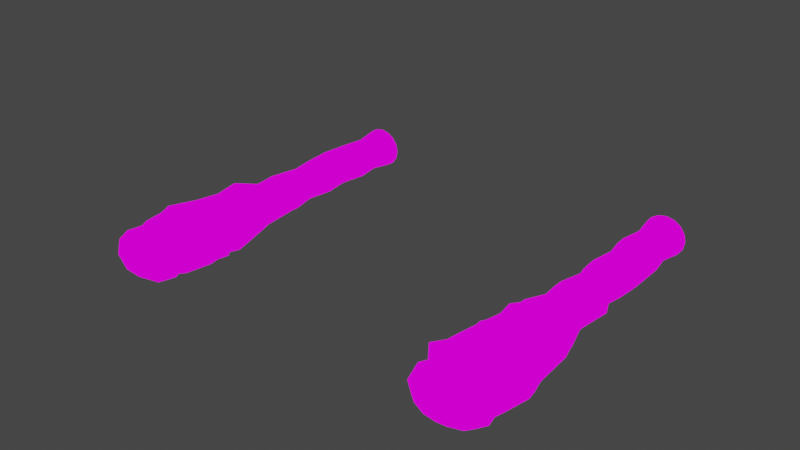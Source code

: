 # Source: BlankArms.blend  (saved by Blender 3.1.7; exported with 4.5.12 LTS)
import bpy
from mathutils import Matrix  # noqa: F401  (used for matrix-valued properties, if any)

bpy.ops.wm.read_factory_settings(use_empty=True)
scene = bpy.context.scene
scene.name = 'Scene'

# ---- collections
col_collection = bpy.data.collections.new('Collection'); scene.collection.children.link(col_collection)

# ---- images (referenced by path relative to the original .blend; pixels are not part of the script)
import os
ASSET_DIR = os.environ.get("B2B_ASSET_DIR", "")  # directory of the original .blend (textures are referenced by path, not embedded)
HERE = os.path.dirname(os.path.abspath(__file__))  # packed textures are extracted next to this script under _unpacked/

def load_image(name, relpath, width, height, colorspace="sRGB"):
    """Load a texture the original file referenced (path relative to the .blend, or extracted next to this script)."""
    p = next((c for c in (os.path.join(HERE, relpath), os.path.join(ASSET_DIR, relpath)) if relpath and os.path.exists(c)), "")
    if p:
        img = bpy.data.images.load(p, check_existing=True)
        img.name = name
    else:  # same state as the original file: an image datablock whose file is absent (Cycles renders it pink)
        img = bpy.data.images.new(name, width, height)
        img.source = "FILE"
        img.filepath = "//" + (relpath or name)
    img.colorspace_settings.name = colorspace
    return img
img_lobsterarmstex_png = load_image('LobsterArmsTex.png', 'LobsterArmsTex.png', 1024, 1024, 'sRGB')

# ---- materials (node trees are filled in below, after node groups)
mat_arms = bpy.data.materials.new('Arms')
mat_arms.alpha_threshold = 0.0
mat_arms.use_transparent_shadow = False
mat_arms.line_color = (0.0, 0.0, 0.0, 1.0)

# ---- material node trees
mat_arms.use_nodes = True; mat_arms.node_tree.nodes.clear()
_N = mat_arms.node_tree.nodes; _L = mat_arms.node_tree.links
n0 = _N.new('ShaderNodeBsdfPrincipled'); n0.name = 'Principled BSDF'; n0.location = (47, 814)
n0.distribution = 'GGX'
n0.subsurface_method = 'RANDOM_WALK_SKIN'
n0.inputs[2].default_value = 1.0
n0.inputs[3].default_value = 1.45
n0.inputs[13].default_value = 0.0
n0.inputs[27].default_value = (0.0, 0.0, 0.0, 1.0)
n0.inputs[28].default_value = 1.0
n1 = _N.new('ShaderNodeMixShader'); n1.name = 'Mix Shader'; n1.location = (60, 127)
n2 = _N.new('ShaderNodeEmission'); n2.name = 'Emission'; n2.location = (-278, 31)
n3 = _N.new('ShaderNodeLightPath'); n3.name = 'Light Path'; n3.location = (-153, 118)
n3.hide = True
n4 = _N.new('ShaderNodeOutputMaterial'); n4.name = 'Material Output'; n4.location = (370, 74)
n5 = _N.new('ShaderNodeTexImage'); n5.name = 'Image Texture'; n5.location = (-640, 352)
n5.image = img_lobsterarmstex_png
_L.new(n5.outputs[0], n0.inputs[0])
_L.new(n2.outputs[0], n1.inputs[2])
_L.new(n3.outputs[0], n1.inputs[0])
_L.new(n1.outputs[0], n4.inputs[0])
_L.new(n5.outputs[0], n2.inputs[0])
n4.is_active_output = True

# ---- world
world_world = bpy.data.worlds.new('World'); scene.world = world_world
world_world.use_nodes = True; world_world.node_tree.nodes.clear()
_N = world_world.node_tree.nodes; _L = world_world.node_tree.links
n0 = _N.new('ShaderNodeOutputWorld'); n0.name = 'World Output'; n0.location = (300, 300)
n1 = _N.new('ShaderNodeBackground'); n1.name = 'Background'; n1.location = (10, 300)
n1.inputs[0].default_value = (0.05088, 0.05088, 0.05088, 1.0)
_L.new(n1.outputs[0], n0.inputs[0])
n0.is_active_output = True
world_world.color = (0.05088, 0.05088, 0.05088)
world_world.use_sun_shadow = False
world_world.sun_shadow_jitter_overblur = 0.0

# ---- cameras
cam_camera_001 = bpy.data.cameras.new('Camera.001')
cam_camera_001.lens = 18.0
cam_camera_001.lens_unit = 'FOV'

# ---- meshes
me_cylinder_002 = bpy.data.meshes.new('Cylinder.002')
me_cylinder_002.from_pydata([(0.002366, 1.664, -0.1761), (0.002366, -1.232, -0.1674), (-0.0691, 1.664, -0.1624), (-0.0615, -1.232, -0.1547), (-0.1297, 1.664, -0.1236), (-0.1157, -1.232, -0.1186), (-0.1702, 1.664, -0.06553), (-0.1518, -1.232, -0.06441), (-0.1844, 1.664, 0.002992), (-0.1645, -1.232, -0.0005428), (-0.1702, 1.664, 0.07152), (-0.1518, -1.233, 0.06333), (-0.1297, 1.664, 0.1296), (-0.1157, -1.233, 0.1175), (-0.0691, 1.664, 0.1684), (-0.0615, -1.233, 0.1537), (0.002366, 1.664, 0.1821), (0.002366, -1.233, 0.1664), (0.07383, 1.664, 0.1684), (0.06624, -1.233, 0.1537), (0.1344, 1.664, 0.1296), (0.1204, -1.233, 0.1175), (0.1749, 1.664, 0.07152), (0.1566, -1.233, 0.06333), (0.1891, 1.664, 0.002992), (0.1693, -1.232, -0.0005428), (0.1749, 1.664, -0.06553), (0.1566, -1.232, -0.06441), (0.1344, 1.664, -0.1236), (0.1204, -1.232, -0.1186), (0.07383, 1.664, -0.1624), (0.06624, -1.232, -0.1547), (0.002366, 1.441, -0.1453), (0.002366, 1.218, -0.1566), (0.002366, 0.9956, -0.1458), (0.002366, 0.7729, -0.155), (0.002366, 0.55, -0.1464), (0.02175, 0.3574, -0.1744), (0.002366, 0.1045, -0.1469), (0.002366, -0.1183, -0.1867), (0.002366, -0.3411, -0.2138), (0.002366, -0.5638, -0.2337), (0.002366, -0.7866, -0.2276), (0.002366, -1.009, -0.2203), (-0.1226, -1.009, -0.2036), (-0.1739, -0.7914, -0.2298), (-0.1164, -0.5638, -0.2159), (-0.1235, -0.3203, -0.2368), (-0.09694, -0.1183, -0.1725), (-0.06938, 0.1044, -0.1357), (-0.07657, 0.3272, -0.1474), (-0.05428, 0.55, -0.1351), (-0.06942, 0.7728, -0.143), (-0.05428, 0.9956, -0.1346), (-0.08423, 1.221, -0.1825), (-0.05428, 1.441, -0.134), (-0.2285, -1.01, -0.1559), (-0.2575, -0.7867, -0.1609), (-0.217, -0.5639, -0.1652), (-0.1893, -0.3411, -0.151), (-0.1842, -0.1208, -0.1442), (-0.1302, 0.1044, -0.1036), (-0.1435, 0.3272, -0.1125), (-0.1316, 0.5559, -0.1239), (-0.1303, 0.7728, -0.109), (-0.1023, 0.9956, -0.1025), (-0.1318, 1.218, -0.11), (-0.1023, 1.441, -0.1019), (-0.2993, -1.01, -0.08448), (-0.3372, -0.7868, -0.08708), (-0.2843, -0.564, -0.08926), (-0.248, -0.3412, -0.08148), (-0.2374, -0.1184, -0.07096), (-0.1708, 0.1043, -0.05556), (-0.1882, 0.3271, -0.06026), (-0.1344, 0.5499, -0.05501), (-0.1709, 0.7727, -0.05813), (-0.1344, 0.9955, -0.05447), (-0.1729, 1.218, -0.05844), (-0.1344, 1.441, -0.05393), (-0.3242, -1.01, -0.0002706), (-0.4907, -0.7869, 1.192e-06), (-0.3079, -0.5641, 0.0002731), (-0.3823, -0.3413, 0.0005451), (-0.2571, -0.1185, 0.0008169), (-0.3075, 0.1043, 0.001089), (-0.2039, 0.3271, 0.001361), (-0.1457, 0.5499, 0.001633), (-0.2127, 0.7727, 0.001905), (-0.1457, 0.9955, 0.002177), (-0.2013, 1.218, 0.002449), (-0.1457, 1.441, 0.00272), (-0.2993, -1.01, 0.08394), (-0.3372, -0.787, 0.08709), (-0.2843, -0.5642, 0.08981), (-0.248, -0.3414, 0.08257), (-0.2374, -0.1186, 0.07259), (-0.1708, 0.1042, 0.05773), (-0.1882, 0.327, 0.06298), (-0.1344, 0.5498, 0.05828), (-0.1709, 0.7726, 0.06194), (-0.1344, 0.9954, 0.05882), (-0.1729, 1.218, 0.06333), (-0.1344, 1.441, 0.05937), (-0.2285, -1.01, 0.1553), (-0.2575, -0.7871, 0.1609), (-0.217, -0.5643, 0.1657), (-0.1893, -0.3415, 0.1521), (-0.1811, -0.1187, 0.1334), (-0.1302, 0.1041, 0.1058), (-0.1435, 0.3269, 0.1152), (-0.1023, 0.5497, 0.1063), (-0.1303, 0.7725, 0.1128), (-0.1023, 0.9953, 0.1068), (-0.1318, 1.218, 0.1149), (-0.1023, 1.441, 0.1074), (-0.1226, -1.01, 0.203), (-0.1383, -0.7872, 0.2102), (-0.1164, -0.5644, 0.2164), (-0.1333, -0.3557, 0.2475), (-0.09694, -0.1187, 0.1741), (-0.06938, 0.1041, 0.1378), (-0.07657, 0.3269, 0.1501), (-0.05428, 0.5497, 0.1384), (-0.06942, 0.7725, 0.1469), (-0.05428, 0.9953, 0.1389), (-0.07022, 1.218, 0.1494), (-0.05428, 1.441, 0.1395), (0.002366, -1.01, 0.2198), (0.006418, -0.813, 0.2865), (0.002366, -0.5644, 0.2342), (0.002366, -0.3416, 0.2149), (0.002366, -0.1188, 0.1884), (0.002366, 0.1041, 0.1491), (0.002366, 0.3269, 0.1624), (0.002366, 0.5497, 0.1497), (0.002366, 0.7725, 0.1588), (0.002366, 0.9953, 0.1502), (0.002366, 1.218, 0.1615), (0.002366, 1.441, 0.1507), (0.1273, -1.01, 0.203), (0.143, -0.7872, 0.2102), (0.1211, -0.5644, 0.2164), (0.1061, -0.3416, 0.1986), (0.1017, -0.1187, 0.1741), (0.07411, 0.1041, 0.1378), (0.09186, 0.3051, 0.1783), (0.05901, 0.5497, 0.1384), (0.07415, 0.7725, 0.1469), (0.05901, 0.9953, 0.1389), (0.07495, 1.218, 0.1494), (0.05901, 1.441, 0.1395), (0.2333, -1.01, 0.1553), (0.2622, -0.7871, 0.1609), (0.2647, -0.5505, 0.2014), (0.194, -0.3415, 0.1521), (0.1859, -0.1187, 0.1334), (0.1349, 0.1041, 0.1058), (0.1482, 0.3269, 0.1152), (0.107, 0.5497, 0.1063), (0.135, 0.7725, 0.1128), (0.107, 0.9953, 0.1068), (0.1365, 1.218, 0.1149), (0.107, 1.441, 0.1074), (0.3269, -1.03, 0.1211), (0.3419, -0.787, 0.08709), (0.289, -0.5642, 0.08981), (0.2528, -0.3414, 0.08257), (0.2421, -0.1186, 0.07259), (0.1756, 0.1042, 0.05773), (0.1929, 0.327, 0.06298), (0.1391, 0.5498, 0.05828), (0.1757, 0.7726, 0.06194), (0.1391, 0.9954, 0.05882), (0.1776, 1.218, 0.06333), (0.1391, 1.441, 0.05937), (0.3289, -1.01, -0.0002707), (0.3858, -0.7869, 1.073e-06), (0.3126, -0.5641, 0.000273), (0.3321, -0.3413, 0.000545), (0.2619, -0.1185, 0.0008169), (0.1898, 0.1043, 0.001089), (0.2529, 0.3271, 0.001361), (0.1504, 0.5499, 0.001633), (0.1899, 0.7727, 0.001905), (0.1504, 0.9955, 0.002177), (0.192, 1.218, 0.002448), (0.1504, 1.441, 0.00272), (0.3041, -1.01, -0.08448), (0.3419, -0.7868, -0.08708), (0.289, -0.564, -0.08926), (0.2528, -0.3412, -0.08148), (0.2421, -0.1184, -0.07096), (0.1756, 0.1043, -0.05556), (0.1929, 0.3271, -0.06026), (0.1391, 0.5499, -0.05501), (0.1757, 0.7727, -0.05813), (0.1391, 0.9955, -0.05447), (0.1776, 1.218, -0.05844), (0.1391, 1.441, -0.05393), (0.2333, -1.01, -0.1559), (0.2622, -0.7867, -0.1609), (0.2217, -0.5639, -0.1652), (0.194, -0.3411, -0.151), (0.1859, -0.1184, -0.1318), (0.1349, 0.1044, -0.1036), (0.1482, 0.3272, -0.1125), (0.107, 0.55, -0.103), (0.135, 0.7728, -0.109), (0.1334, 0.9924, -0.1245), (0.1365, 1.218, -0.11), (0.107, 1.441, -0.1019), (0.1273, -1.009, -0.2036), (0.1468, -0.8337, -0.2561), (0.1211, -0.5638, -0.2159), (0.1061, -0.3411, -0.1975), (0.1459, -0.1195, -0.2037), (0.07411, 0.1044, -0.1357), (0.0813, 0.3272, -0.1474), (0.05901, 0.55, -0.1351), (0.05359, 0.7743, -0.1628), (0.05901, 0.9956, -0.1346), (0.07495, 1.218, -0.1445), (0.05901, 1.441, -0.134), (-0.00627, -1.149, 0.2144), (0.04885, -1.258, 0.1816), (0.1721, -1.149, 0.1816), (0.04885, -1.039, 0.1816), (-0.1506, -1.217, 0.1816), (-0.1506, -1.081, 0.1816), (-0.2518, -1.033, 0.093), (-0.09547, -0.971, 0.1102), (-0.2949, -1.149, 0.1102), (-0.2518, -1.264, 0.093), (-0.329, -1.217, -0.005216), (-0.329, -1.081, -0.005216), (-0.3098, -1.149, -0.1034), (-0.2398, -1.039, -0.1207), (-0.2057, -0.971, -0.005216), (-0.1001, -0.9618, -0.1034), (-0.00627, -0.929, -0.005216), (0.08751, -0.9618, 0.093), (0.08293, -0.971, -0.1207), (0.1932, -0.971, -0.005216), (0.2393, -1.033, -0.1034), (0.3164, -1.081, -0.005216), (0.2272, -1.039, 0.1102), (0.2972, -1.149, 0.093), (0.2272, -1.258, 0.1102), (0.3164, -1.217, -0.005216), (0.2393, -1.264, -0.1034), (0.2824, -1.149, -0.1207), (0.1932, -1.326, -0.005216), (0.08751, -1.335, 0.093), (0.08293, -1.326, -0.1207), (-0.00627, -1.368, -0.005216), (-0.1001, -1.335, -0.1034), (-0.2057, -1.326, -0.005216), (-0.09547, -1.326, 0.1102), (-0.2398, -1.258, -0.1207), (-0.06139, -1.258, -0.192), (-0.1847, -1.149, -0.192), (-0.00627, -1.149, -0.2248), (-0.06139, -1.039, -0.192), (0.1381, -1.081, -0.192), (0.1381, -1.217, -0.192)], [], [(43, 1, 3, 44), (44, 3, 5, 56), (56, 5, 7, 68), (68, 7, 9, 80), (80, 9, 11, 92), (92, 11, 13, 104), (104, 13, 15, 116), (116, 15, 17, 128), (128, 17, 19, 140), (140, 19, 21, 152), (152, 21, 23, 164), (164, 23, 25, 176), (176, 25, 27, 188), (188, 27, 29, 200), (3, 1, 31, 29, 27, 25, 23, 21, 19, 17, 15, 13, 11, 9, 7, 5), (200, 29, 31, 212), (212, 31, 1, 43), (0, 2, 4, 6, 8, 10, 12, 14, 16, 18, 20, 22, 24, 26, 28, 30), (30, 223, 32, 0), (223, 222, 33, 32), (222, 221, 34, 33), (221, 220, 35, 34), (220, 219, 36, 35), (219, 218, 37, 36), (218, 217, 38, 37), (217, 216, 39, 38), (216, 215, 40, 39), (215, 214, 41, 40), (214, 213, 42, 41), (213, 212, 43, 42), (28, 211, 223, 30), (211, 210, 222, 223), (210, 209, 221, 222), (209, 208, 220, 221), (208, 207, 219, 220), (207, 206, 218, 219), (206, 205, 217, 218), (205, 204, 216, 217), (204, 203, 215, 216), (203, 202, 214, 215), (202, 201, 213, 214), (201, 200, 212, 213), (26, 199, 211, 28), (199, 198, 210, 211), (198, 197, 209, 210), (197, 196, 208, 209), (196, 195, 207, 208), (195, 194, 206, 207), (194, 193, 205, 206), (193, 192, 204, 205), (192, 191, 203, 204), (191, 190, 202, 203), (190, 189, 201, 202), (189, 188, 200, 201), (24, 187, 199, 26), (187, 186, 198, 199), (186, 185, 197, 198), (185, 184, 196, 197), (184, 183, 195, 196), (183, 182, 194, 195), (182, 181, 193, 194), (181, 180, 192, 193), (180, 179, 191, 192), (179, 178, 190, 191), (178, 177, 189, 190), (177, 176, 188, 189), (22, 175, 187, 24), (175, 174, 186, 187), (174, 173, 185, 186), (173, 172, 184, 185), (172, 171, 183, 184), (171, 170, 182, 183), (170, 169, 181, 182), (169, 168, 180, 181), (168, 167, 179, 180), (167, 166, 178, 179), (166, 165, 177, 178), (165, 164, 176, 177), (20, 163, 175, 22), (163, 162, 174, 175), (162, 161, 173, 174), (161, 160, 172, 173), (160, 159, 171, 172), (159, 158, 170, 171), (158, 157, 169, 170), (157, 156, 168, 169), (156, 155, 167, 168), (155, 154, 166, 167), (154, 153, 165, 166), (153, 152, 164, 165), (18, 151, 163, 20), (151, 150, 162, 163), (150, 149, 161, 162), (149, 148, 160, 161), (148, 147, 159, 160), (147, 146, 158, 159), (146, 145, 157, 158), (145, 144, 156, 157), (144, 143, 155, 156), (143, 142, 154, 155), (142, 141, 153, 154), (141, 140, 152, 153), (16, 139, 151, 18), (139, 138, 150, 151), (138, 137, 149, 150), (137, 136, 148, 149), (136, 135, 147, 148), (135, 134, 146, 147), (134, 133, 145, 146), (133, 132, 144, 145), (132, 131, 143, 144), (131, 130, 142, 143), (130, 129, 141, 142), (129, 128, 140, 141), (14, 127, 139, 16), (127, 126, 138, 139), (126, 125, 137, 138), (125, 124, 136, 137), (124, 123, 135, 136), (123, 122, 134, 135), (122, 121, 133, 134), (121, 120, 132, 133), (120, 119, 131, 132), (119, 118, 130, 131), (118, 117, 129, 130), (117, 116, 128, 129), (12, 115, 127, 14), (115, 114, 126, 127), (114, 113, 125, 126), (113, 112, 124, 125), (112, 111, 123, 124), (111, 110, 122, 123), (110, 109, 121, 122), (109, 108, 120, 121), (108, 107, 119, 120), (107, 106, 118, 119), (106, 105, 117, 118), (105, 104, 116, 117), (10, 103, 115, 12), (103, 102, 114, 115), (102, 101, 113, 114), (101, 100, 112, 113), (100, 99, 111, 112), (99, 98, 110, 111), (98, 97, 109, 110), (97, 96, 108, 109), (96, 95, 107, 108), (95, 94, 106, 107), (94, 93, 105, 106), (93, 92, 104, 105), (8, 91, 103, 10), (91, 90, 102, 103), (90, 89, 101, 102), (89, 88, 100, 101), (88, 87, 99, 100), (87, 86, 98, 99), (86, 85, 97, 98), (85, 84, 96, 97), (84, 83, 95, 96), (83, 82, 94, 95), (82, 81, 93, 94), (81, 80, 92, 93), (6, 79, 91, 8), (79, 78, 90, 91), (78, 77, 89, 90), (77, 76, 88, 89), (76, 75, 87, 88), (75, 74, 86, 87), (74, 73, 85, 86), (73, 72, 84, 85), (72, 71, 83, 84), (71, 70, 82, 83), (70, 69, 81, 82), (69, 68, 80, 81), (4, 67, 79, 6), (67, 66, 78, 79), (66, 65, 77, 78), (65, 64, 76, 77), (64, 63, 75, 76), (63, 62, 74, 75), (62, 61, 73, 74), (61, 60, 72, 73), (60, 59, 71, 72), (59, 58, 70, 71), (58, 57, 69, 70), (57, 56, 68, 69), (2, 55, 67, 4), (55, 54, 66, 67), (54, 53, 65, 66), (53, 52, 64, 65), (52, 51, 63, 64), (51, 50, 62, 63), (50, 49, 61, 62), (49, 48, 60, 61), (48, 47, 59, 60), (47, 46, 58, 59), (46, 45, 57, 58), (45, 44, 56, 57), (0, 32, 55, 2), (32, 33, 54, 55), (33, 34, 53, 54), (34, 35, 52, 53), (35, 36, 51, 52), (36, 37, 50, 51), (37, 38, 49, 50), (38, 39, 48, 49), (39, 40, 47, 48), (40, 41, 46, 47), (41, 42, 45, 46), (42, 43, 44, 45), (224, 228, 225), (224, 225, 226), (224, 226, 227), (224, 227, 229), (228, 224, 229), (229, 231, 230), (232, 229, 230), (229, 227, 231), (232, 228, 229), (233, 228, 232), (233, 232, 234), (232, 230, 235), (234, 232, 235), (235, 237, 236), (234, 235, 236), (230, 238, 235), (235, 238, 237), (230, 231, 238), (238, 239, 237), (238, 240, 239), (238, 231, 240), (240, 242, 239), (241, 243, 240), (231, 241, 240), (240, 243, 242), (241, 246, 243), (243, 244, 242), (243, 245, 244), (243, 246, 245), (227, 246, 241), (246, 247, 245), (226, 247, 246), (227, 226, 246), (247, 248, 249), (226, 248, 247), (247, 249, 245), (249, 250, 251), (249, 252, 250), (245, 249, 251), (249, 248, 252), (252, 254, 250), (253, 255, 252), (248, 253, 252), (252, 255, 254), (253, 258, 255), (255, 256, 254), (255, 257, 256), (255, 258, 257), (225, 258, 253), (258, 233, 257), (228, 233, 258), (225, 228, 258), (257, 259, 256), (233, 234, 257), (257, 234, 259), (256, 259, 260), (259, 236, 261), (234, 236, 259), (260, 259, 261), (261, 263, 262), (260, 261, 262), (236, 237, 261), (261, 237, 263), (239, 242, 263), (237, 239, 263), (263, 264, 262), (263, 242, 264), (244, 251, 264), (242, 244, 264), (264, 265, 262), (264, 251, 265), (250, 254, 265), (251, 250, 265), (265, 260, 262), (265, 254, 260), (254, 256, 260), (225, 253, 248), (245, 251, 244), (226, 225, 248), (227, 241, 231)])
me_cylinder_002.polygons.foreach_set('use_smooth', [True] * 290)
_uv = me_cylinder_002.uv_layers.new(name='UVMap')
_uv.uv.foreach_set('vector', [0.1264, 0.5941, 0.1204, 0.6422, 0.1065, 0.6419, 0.09999, 0.5935, 0.09999, 0.5935, 0.1065, 0.6419, 0.09256, 0.6414, 0.07469, 0.5928, 0.07469, 0.5928, 0.09256, 0.6414, 0.08064, 0.6408, 0.05437, 0.592, 0.6207, 0.9586, 0.6068, 0.9304, 0.6203, 0.9263, 0.6394, 0.9548, 0.3417, 0.06137, 0.3614, 0.01164, 0.3741, 0.01131, 0.3594, 0.06087, 0.3594, 0.06087, 0.3741, 0.01131, 0.3882, 0.01083, 0.3812, 0.06006, 0.3812, 0.06006, 0.3882, 0.01083, 0.4017, 0.01028, 0.4036, 0.05907, 0.3004, 0.5907, 0.2858, 0.64, 0.2752, 0.6406, 0.2786, 0.592, 0.2786, 0.592, 0.2752, 0.6406, 0.2617, 0.6413, 0.2532, 0.5933, 0.2532, 0.5933, 0.2617, 0.6413, 0.2476, 0.6419, 0.228, 0.5945, 0.228, 0.5945, 0.2476, 0.6419, 0.2349, 0.6425, 0.2068, 0.5999, 0.5465, 0.5982, 0.5182, 0.6425, 0.5067, 0.6417, 0.5227, 0.5924, 0.5227, 0.5924, 0.5067, 0.6417, 0.4928, 0.641, 0.5038, 0.5916, 0.5038, 0.5916, 0.4928, 0.641, 0.4789, 0.6405, 0.4833, 0.5911, 0.5802, 0.9223, 0.5712, 0.9113, 0.5671, 0.8977, 0.5685, 0.8836, 0.5752, 0.8711, 0.5861, 0.8622, 0.5997, 0.8581, 0.6138, 0.8595, 0.6263, 0.8662, 0.6353, 0.8772, 0.6394, 0.8908, 0.638, 0.9049, 0.6313, 0.9174, 0.6203, 0.9263, 0.6068, 0.9304, 0.5927, 0.929, 0.4833, 0.5911, 0.4789, 0.6405, 0.4669, 0.6404, 0.4645, 0.591, 0.1499, 0.5944, 0.132, 0.6423, 0.1204, 0.6422, 0.1264, 0.5941, 0.719, 0.9356, 0.719, 0.9197, 0.7248, 0.9052, 0.7356, 0.8942, 0.7497, 0.8883, 0.7649, 0.8886, 0.779, 0.8949, 0.7898, 0.9062, 0.7956, 0.921, 0.7956, 0.9368, 0.7898, 0.9514, 0.779, 0.9624, 0.7649, 0.9683, 0.7497, 0.968, 0.7356, 0.9617, 0.7248, 0.9503, 0.1533, 0.01193, 0.1464, 0.06015, 0.1361, 0.06004, 0.1402, 0.01179, 0.1464, 0.06015, 0.1491, 0.1088, 0.1356, 0.1086, 0.1361, 0.06004, 0.1491, 0.1088, 0.1435, 0.1572, 0.1332, 0.157, 0.1356, 0.1086, 0.1435, 0.1572, 0.1434, 0.2055, 0.1325, 0.2056, 0.1332, 0.157, 0.1434, 0.2055, 0.1407, 0.2542, 0.1303, 0.254, 0.1325, 0.2056, 0.1407, 0.2542, 0.1447, 0.3028, 0.1353, 0.2963, 0.1303, 0.254, 0.1447, 0.3028, 0.1408, 0.3512, 0.1274, 0.351, 0.1353, 0.2963, 0.1408, 0.3512, 0.1595, 0.4008, 0.1294, 0.3999, 0.1274, 0.351, 0.1595, 0.4008, 0.1496, 0.4488, 0.1303, 0.4486, 0.1294, 0.3999, 0.1496, 0.4488, 0.1527, 0.4975, 0.1305, 0.4972, 0.1303, 0.4486, 0.1527, 0.4975, 0.1595, 0.5567, 0.1285, 0.5457, 0.1305, 0.4972, 0.1595, 0.5567, 0.1499, 0.5944, 0.1264, 0.5941, 0.1285, 0.5457, 0.5041, 0.01044, 0.5041, 0.05929, 0.4935, 0.05915, 0.4911, 0.01028, 0.5041, 0.05929, 0.5032, 0.1075, 0.4909, 0.1074, 0.4935, 0.05915, 0.1584, 0.1087, 0.1575, 0.158, 0.1435, 0.1572, 0.1491, 0.1088, 0.4981, 0.1565, 0.4994, 0.2044, 0.4815, 0.2039, 0.4895, 0.1561, 0.4994, 0.2044, 0.4962, 0.2531, 0.4856, 0.253, 0.4815, 0.2039, 0.4962, 0.2531, 0.496, 0.3013, 0.4832, 0.3012, 0.4856, 0.253, 0.496, 0.3013, 0.4947, 0.3499, 0.4829, 0.3498, 0.4832, 0.3012, 0.4947, 0.3499, 0.4916, 0.3978, 0.4738, 0.3974, 0.4829, 0.3498, 0.4916, 0.3978, 0.4866, 0.4459, 0.4696, 0.4458, 0.4738, 0.3974, 0.4866, 0.4459, 0.4843, 0.4941, 0.4653, 0.494, 0.4696, 0.4458, 0.4843, 0.4941, 0.4868, 0.5424, 0.4573, 0.5521, 0.4653, 0.494, 0.4868, 0.5424, 0.4833, 0.5911, 0.4645, 0.591, 0.4573, 0.5521, 0.5193, 0.01093, 0.5165, 0.05971, 0.5041, 0.05929, 0.5041, 0.01044, 0.5165, 0.05971, 0.5171, 0.1079, 0.5032, 0.1075, 0.5041, 0.05929, 0.5171, 0.1079, 0.5125, 0.1566, 0.4981, 0.1565, 0.5032, 0.1075, 0.5125, 0.1566, 0.5131, 0.2048, 0.4994, 0.2044, 0.4981, 0.1565, 0.5131, 0.2048, 0.5086, 0.2535, 0.4962, 0.2531, 0.4994, 0.2044, 0.5086, 0.2535, 0.5104, 0.3017, 0.496, 0.3013, 0.4962, 0.2531, 0.5104, 0.3017, 0.5078, 0.3503, 0.4947, 0.3499, 0.496, 0.3013, 0.5078, 0.3503, 0.5087, 0.3982, 0.4916, 0.3978, 0.4947, 0.3499, 0.5087, 0.3982, 0.5056, 0.4465, 0.4866, 0.4459, 0.4916, 0.3978, 0.5056, 0.4465, 0.5054, 0.4947, 0.4843, 0.4941, 0.4866, 0.4459, 0.5054, 0.4947, 0.5085, 0.5429, 0.4868, 0.5424, 0.4843, 0.4941, 0.5085, 0.5429, 0.5038, 0.5916, 0.4833, 0.5911, 0.4868, 0.5424, 0.5342, 0.01168, 0.5288, 0.06033, 0.5165, 0.05971, 0.5193, 0.01093, 0.5288, 0.06033, 0.5305, 0.1086, 0.5171, 0.1079, 0.5165, 0.05971, 0.5305, 0.1086, 0.5248, 0.1572, 0.5125, 0.1566, 0.5171, 0.1079, 0.5248, 0.1572, 0.5263, 0.2055, 0.5131, 0.2048, 0.5125, 0.1566, 0.5263, 0.2055, 0.5208, 0.2541, 0.5086, 0.2535, 0.5131, 0.2048, 0.5208, 0.2541, 0.5279, 0.3021, 0.5104, 0.3017, 0.5086, 0.2535, 0.5279, 0.3021, 0.5204, 0.3509, 0.5078, 0.3503, 0.5104, 0.3017, 0.5204, 0.3509, 0.5247, 0.399, 0.5087, 0.3982, 0.5078, 0.3503, 0.5247, 0.399, 0.529, 0.4471, 0.5056, 0.4465, 0.5087, 0.3982, 0.529, 0.4471, 0.5253, 0.4956, 0.5054, 0.4947, 0.5056, 0.4465, 0.5253, 0.4956, 0.5297, 0.5437, 0.5085, 0.5429, 0.5054, 0.4947, 0.5297, 0.5437, 0.5227, 0.5924, 0.5038, 0.5916, 0.5085, 0.5429, 0.5465, 0.01257, 0.539, 0.06106, 0.5288, 0.06033, 0.5342, 0.01168, 0.539, 0.06106, 0.5413, 0.1094, 0.5305, 0.1086, 0.5288, 0.06033, 0.5413, 0.1094, 0.5351, 0.158, 0.5248, 0.1572, 0.5305, 0.1086, 0.5351, 0.158, 0.537, 0.2063, 0.5263, 0.2055, 0.5248, 0.1572, 0.537, 0.2063, 0.5311, 0.2549, 0.5208, 0.2541, 0.5263, 0.2055, 0.219, 0.2544, 0.2117, 0.3035, 0.1937, 0.3043, 0.2108, 0.2547, 0.2117, 0.3035, 0.2167, 0.3518, 0.2079, 0.3521, 0.1937, 0.3043, 0.5304, 0.3516, 0.5373, 0.3999, 0.5247, 0.399, 0.5204, 0.3509, 0.2081, 0.4009, 0.2095, 0.4495, 0.1856, 0.4505, 0.1966, 0.4013, 0.2095, 0.4495, 0.2058, 0.4983, 0.1916, 0.4988, 0.1856, 0.4505, 0.2058, 0.4983, 0.1978, 0.5473, 0.1801, 0.548, 0.1916, 0.4988, 0.5432, 0.545, 0.5465, 0.5982, 0.5227, 0.5924, 0.5297, 0.5437, 0.216, 0.01178, 0.2211, 0.06005, 0.2098, 0.06051, 0.202, 0.01236, 0.2211, 0.06005, 0.2187, 0.1088, 0.2053, 0.1094, 0.2098, 0.06051, 0.2187, 0.1088, 0.2257, 0.157, 0.2144, 0.1575, 0.2053, 0.1094, 0.2257, 0.157, 0.2234, 0.2058, 0.2102, 0.2063, 0.2144, 0.1575, 0.2234, 0.2058, 0.2303, 0.254, 0.219, 0.2544, 0.2102, 0.2063, 0.2303, 0.254, 0.2258, 0.3029, 0.2117, 0.3035, 0.219, 0.2544, 0.2258, 0.3029, 0.2296, 0.3512, 0.2167, 0.3518, 0.2117, 0.3035, 0.2296, 0.3512, 0.2253, 0.4002, 0.2081, 0.4009, 0.2167, 0.3518, 0.2253, 0.4002, 0.2281, 0.4487, 0.2095, 0.4495, 0.2081, 0.4009, 0.2281, 0.4487, 0.2223, 0.4947, 0.2058, 0.4983, 0.2095, 0.4495, 0.2223, 0.4947, 0.2208, 0.5463, 0.1978, 0.5473, 0.2058, 0.4983, 0.2208, 0.5463, 0.228, 0.5945, 0.2068, 0.5999, 0.1978, 0.5473, 0.2316, 0.01105, 0.2336, 0.05946, 0.2211, 0.06005, 0.216, 0.01178, 0.2336, 0.05946, 0.234, 0.1081, 0.2187, 0.1088, 0.2211, 0.06005, 0.234, 0.1081, 0.2382, 0.1564, 0.2257, 0.157, 0.2187, 0.1088, 0.2382, 0.1564, 0.2385, 0.205, 0.2234, 0.2058, 0.2257, 0.157, 0.2385, 0.205, 0.2428, 0.2534, 0.2303, 0.254, 0.2234, 0.2058, 0.2428, 0.2534, 0.2435, 0.3068, 0.2258, 0.3029, 0.2303, 0.254, 0.2435, 0.3068, 0.2446, 0.3505, 0.2296, 0.3512, 0.2258, 0.3029, 0.2446, 0.3505, 0.2456, 0.3992, 0.2253, 0.4002, 0.2296, 0.3512, 0.2456, 0.3992, 0.2497, 0.4476, 0.2281, 0.4487, 0.2253, 0.4002, 0.2497, 0.4476, 0.2512, 0.4962, 0.2223, 0.4947, 0.2281, 0.4487, 0.2512, 0.4962, 0.2487, 0.5449, 0.2208, 0.5463, 0.2223, 0.4947, 0.2487, 0.5449, 0.2532, 0.5933, 0.228, 0.5945, 0.2208, 0.5463, 0.2466, 0.01028, 0.2455, 0.05885, 0.2336, 0.05946, 0.2316, 0.01105, 0.2455, 0.05885, 0.249, 0.1073, 0.234, 0.1081, 0.2336, 0.05946, 0.249, 0.1073, 0.2501, 0.1558, 0.2382, 0.1564, 0.234, 0.1081, 0.2501, 0.1558, 0.2534, 0.2043, 0.2385, 0.205, 0.2382, 0.1564, 0.2534, 0.2043, 0.2547, 0.2528, 0.2428, 0.2534, 0.2385, 0.205, 0.2547, 0.2528, 0.2584, 0.3012, 0.2435, 0.3068, 0.2428, 0.2534, 0.2584, 0.3012, 0.2593, 0.3497, 0.2446, 0.3505, 0.2435, 0.3068, 0.2593, 0.3497, 0.2659, 0.3981, 0.2456, 0.3992, 0.2446, 0.3505, 0.2659, 0.3981, 0.2711, 0.4465, 0.2497, 0.4476, 0.2456, 0.3992, 0.2711, 0.4465, 0.2755, 0.4949, 0.2512, 0.4962, 0.2497, 0.4476, 0.2755, 0.4949, 0.283, 0.5489, 0.2487, 0.5449, 0.2512, 0.4962, 0.283, 0.5489, 0.2786, 0.592, 0.2532, 0.5933, 0.2487, 0.5449, 0.4248, 0.6408, 0.4201, 0.5923, 0.4297, 0.5919, 0.4367, 0.6402, 0.255, 0.0583, 0.2614, 0.1066, 0.249, 0.1073, 0.2455, 0.05885, 0.2614, 0.1066, 0.2596, 0.1553, 0.2501, 0.1558, 0.249, 0.1073, 0.2596, 0.1553, 0.2656, 0.2036, 0.2534, 0.2043, 0.2501, 0.1558, 0.2656, 0.2036, 0.2642, 0.2522, 0.2547, 0.2528, 0.2534, 0.2043, 0.2642, 0.2522, 0.272, 0.3005, 0.2584, 0.3012, 0.2547, 0.2528, 0.272, 0.3005, 0.2716, 0.349, 0.2593, 0.3497, 0.2584, 0.3012, 0.2716, 0.349, 0.2831, 0.3971, 0.2659, 0.3981, 0.2593, 0.3497, 0.2831, 0.3971, 0.3004, 0.4481, 0.2711, 0.4465, 0.2659, 0.3981, 0.3004, 0.4481, 0.296, 0.4938, 0.2755, 0.4949, 0.2711, 0.4465, 0.41, 0.156, 0.4044, 0.1077, 0.4367, 0.1007, 0.4291, 0.155, 0.4044, 0.1077, 0.4036, 0.05907, 0.4233, 0.05805, 0.4367, 0.1007, 0.41, 0.6414, 0.4082, 0.5928, 0.4201, 0.5923, 0.4248, 0.6408, 0.4082, 0.5928, 0.4039, 0.5445, 0.418, 0.5439, 0.4201, 0.5923, 0.4039, 0.5445, 0.4048, 0.4958, 0.4167, 0.4953, 0.418, 0.5439, 0.4048, 0.4958, 0.4004, 0.4475, 0.4144, 0.4469, 0.4167, 0.4953, 0.4004, 0.4475, 0.4014, 0.3988, 0.4133, 0.3983, 0.4144, 0.4469, 0.4014, 0.3988, 0.3957, 0.3506, 0.4107, 0.3499, 0.4133, 0.3983, 0.3957, 0.3506, 0.3942, 0.302, 0.4079, 0.3014, 0.4107, 0.3499, 0.3942, 0.302, 0.3904, 0.2538, 0.4087, 0.253, 0.4079, 0.3014, 0.3904, 0.2538, 0.3909, 0.2053, 0.4146, 0.2014, 0.4087, 0.253, 0.3909, 0.2053, 0.3878, 0.1569, 0.41, 0.156, 0.4146, 0.2014, 0.3878, 0.1569, 0.3799, 0.1088, 0.4044, 0.1077, 0.41, 0.156, 0.3799, 0.1088, 0.3812, 0.06006, 0.4036, 0.05907, 0.4044, 0.1077, 0.3946, 0.642, 0.3956, 0.5932, 0.4082, 0.5928, 0.41, 0.6414, 0.3956, 0.5932, 0.3895, 0.545, 0.4039, 0.5445, 0.4082, 0.5928, 0.3895, 0.545, 0.3922, 0.4962, 0.4048, 0.4958, 0.4039, 0.5445, 0.3922, 0.4962, 0.3862, 0.448, 0.4004, 0.4475, 0.4048, 0.4958, 0.3862, 0.448, 0.3888, 0.3992, 0.4014, 0.3988, 0.4004, 0.4475, 0.3888, 0.3992, 0.3807, 0.3511, 0.3957, 0.3506, 0.4014, 0.3988, 0.3807, 0.3511, 0.3805, 0.3025, 0.3942, 0.302, 0.3957, 0.3506, 0.3805, 0.3025, 0.3724, 0.2545, 0.3904, 0.2538, 0.3942, 0.302, 0.3724, 0.2545, 0.3711, 0.206, 0.3909, 0.2053, 0.3904, 0.2538, 0.3711, 0.206, 0.3658, 0.1577, 0.3878, 0.1569, 0.3909, 0.2053, 0.3658, 0.1577, 0.3565, 0.1097, 0.3799, 0.1088, 0.3878, 0.1569, 0.3565, 0.1097, 0.3594, 0.06087, 0.3812, 0.06006, 0.3799, 0.1088, 0.3809, 0.6423, 0.3844, 0.5935, 0.3956, 0.5932, 0.3946, 0.642, 0.3844, 0.5935, 0.3752, 0.5455, 0.3895, 0.545, 0.3956, 0.5932, 0.3752, 0.5455, 0.381, 0.4965, 0.3922, 0.4962, 0.3895, 0.545, 0.381, 0.4965, 0.3703, 0.4485, 0.3862, 0.448, 0.3922, 0.4962, 0.3703, 0.4485, 0.3776, 0.3995, 0.3888, 0.3992, 0.3862, 0.448, 0.3776, 0.3995, 0.3681, 0.3515, 0.3807, 0.3511, 0.3888, 0.3992, 0.3681, 0.3515, 0.3524, 0.3038, 0.3805, 0.3025, 0.3807, 0.3511, 0.3524, 0.3038, 0.3575, 0.2549, 0.3724, 0.2545, 0.3805, 0.3025, 0.3575, 0.2549, 0.3389, 0.2073, 0.3711, 0.206, 0.3724, 0.2545, 0.3389, 0.2073, 0.3473, 0.1583, 0.3658, 0.1577, 0.3711, 0.206, 0.3473, 0.1583, 0.3209, 0.1112, 0.3565, 0.1097, 0.3658, 0.1577, 0.3209, 0.1112, 0.3417, 0.06137, 0.3594, 0.06087, 0.3565, 0.1097, 0.3711, 0.6425, 0.3763, 0.5937, 0.3844, 0.5935, 0.3809, 0.6423, 0.1009, 0.05881, 0.09208, 0.1072, 0.08114, 0.1066, 0.0937, 0.05831, 0.09208, 0.1072, 0.09796, 0.1558, 0.09081, 0.1553, 0.08114, 0.1066, 0.09796, 0.1558, 0.08951, 0.2042, 0.07596, 0.2036, 0.09081, 0.1553, 0.08951, 0.2042, 0.09507, 0.2528, 0.08792, 0.2523, 0.07596, 0.2036, 0.3694, 0.3996, 0.3596, 0.3516, 0.3681, 0.3515, 0.3776, 0.3995, 0.0833, 0.3012, 0.0849, 0.3497, 0.05268, 0.3487, 0.07484, 0.3006, 0.0849, 0.3497, 0.07146, 0.3981, 0.0613, 0.3974, 0.05268, 0.3487, 0.07146, 0.3981, 0.06877, 0.4466, 0.03484, 0.4455, 0.0613, 0.3974, 0.06877, 0.4466, 0.06073, 0.495, 0.04827, 0.4942, 0.03484, 0.4455, 0.06073, 0.495, 0.0485, 0.5433, 0.01028, 0.5421, 0.04827, 0.4942, 0.0485, 0.5433, 0.05437, 0.592, 0.04212, 0.5912, 0.01028, 0.5421, 0.1093, 0.0109, 0.1114, 0.05931, 0.1009, 0.05881, 0.09618, 0.01028, 0.1114, 0.05931, 0.1048, 0.1078, 0.09208, 0.1072, 0.1009, 0.05881, 0.1048, 0.1078, 0.1085, 0.1563, 0.09796, 0.1558, 0.09208, 0.1072, 0.1085, 0.1563, 0.102, 0.2048, 0.08951, 0.2042, 0.09796, 0.1558, 0.102, 0.2048, 0.1016, 0.2521, 0.09507, 0.2528, 0.08951, 0.2042, 0.1016, 0.2521, 0.09676, 0.3017, 0.0833, 0.3012, 0.09507, 0.2528, 0.09676, 0.3017, 0.09717, 0.3502, 0.0849, 0.3497, 0.0833, 0.3012, 0.09717, 0.3502, 0.0884, 0.3994, 0.07146, 0.3981, 0.0849, 0.3497, 0.0884, 0.3994, 0.08652, 0.4474, 0.06877, 0.4466, 0.07146, 0.3981, 0.08652, 0.4474, 0.08074, 0.4959, 0.06073, 0.495, 0.06877, 0.4466, 0.08074, 0.4959, 0.0708, 0.5442, 0.0485, 0.5433, 0.06073, 0.495, 0.0708, 0.5442, 0.07469, 0.5928, 0.05437, 0.592, 0.0485, 0.5433, 0.1248, 0.01143, 0.1238, 0.05975, 0.1114, 0.05931, 0.1093, 0.0109, 0.1238, 0.05975, 0.1205, 0.108, 0.1048, 0.1078, 0.1114, 0.05931, 0.1205, 0.108, 0.1209, 0.1567, 0.1085, 0.1563, 0.1048, 0.1078, 0.1209, 0.1567, 0.1171, 0.2053, 0.102, 0.2048, 0.1085, 0.1563, 0.1171, 0.2053, 0.118, 0.2537, 0.1016, 0.2521, 0.102, 0.2048, 0.118, 0.2537, 0.1131, 0.3023, 0.09676, 0.3017, 0.1016, 0.2521, 0.1131, 0.3023, 0.1121, 0.3507, 0.09717, 0.3502, 0.09676, 0.3017, 0.1121, 0.3507, 0.1083, 0.3994, 0.0884, 0.3994, 0.09717, 0.3502, 0.1083, 0.3994, 0.1072, 0.4438, 0.08652, 0.4474, 0.0884, 0.3994, 0.1072, 0.4438, 0.1052, 0.4967, 0.08074, 0.4959, 0.08652, 0.4474, 0.1052, 0.4967, 0.09343, 0.5461, 0.0708, 0.5442, 0.08074, 0.4959, 0.09343, 0.5461, 0.09999, 0.5935, 0.07469, 0.5928, 0.0708, 0.5442, 0.1402, 0.01179, 0.1361, 0.06004, 0.1238, 0.05975, 0.1248, 0.01143, 0.1361, 0.06004, 0.1356, 0.1086, 0.1205, 0.108, 0.1238, 0.05975, 0.1356, 0.1086, 0.1332, 0.157, 0.1209, 0.1567, 0.1205, 0.108, 0.1332, 0.157, 0.1325, 0.2056, 0.1171, 0.2053, 0.1209, 0.1567, 0.1325, 0.2056, 0.1303, 0.254, 0.118, 0.2537, 0.1171, 0.2053, 0.1303, 0.254, 0.1353, 0.2963, 0.1131, 0.3023, 0.118, 0.2537, 0.1353, 0.2963, 0.1274, 0.351, 0.1121, 0.3507, 0.1131, 0.3023, 0.1274, 0.351, 0.1294, 0.3999, 0.1083, 0.3994, 0.1121, 0.3507, 0.1294, 0.3999, 0.1303, 0.4486, 0.1072, 0.4438, 0.1083, 0.3994, 0.1303, 0.4486, 0.1305, 0.4972, 0.1052, 0.4967, 0.1072, 0.4438, 0.1305, 0.4972, 0.1285, 0.5457, 0.09343, 0.5461, 0.1052, 0.4967, 0.1285, 0.5457, 0.1264, 0.5941, 0.09999, 0.5935, 0.09343, 0.5461, 0.8715, 0.7494, 0.8973, 0.7327, 0.8887, 0.7747, 0.8715, 0.7494, 0.8887, 0.7747, 0.854, 0.7866, 0.8715, 0.7494, 0.854, 0.7866, 0.8411, 0.752, 0.8715, 0.7494, 0.8411, 0.752, 0.8678, 0.7187, 0.8585, 0.8759, 0.8891, 0.8667, 0.8823, 0.8983, 0.8823, 0.8983, 0.8976, 0.92, 0.8689, 0.9294, 0.8466, 0.9128, 0.8823, 0.8983, 0.8689, 0.9294, 0.8678, 0.7187, 0.8411, 0.752, 0.8353, 0.7253, 0.8466, 0.9128, 0.8585, 0.8759, 0.8823, 0.8983, 0.8285, 0.8913, 0.8585, 0.8759, 0.8466, 0.9128, 0.8285, 0.8913, 0.8466, 0.9128, 0.8162, 0.921, 0.8466, 0.9128, 0.8689, 0.9294, 0.8399, 0.9434, 0.8162, 0.921, 0.8466, 0.9128, 0.8399, 0.9434, 0.6283, 0.7167, 0.6379, 0.7474, 0.6114, 0.7303, 0.8162, 0.921, 0.8399, 0.9434, 0.8171, 0.9434, 0.3676, 0.7986, 0.3853, 0.7796, 0.3964, 0.8071, 0.3964, 0.8071, 0.3853, 0.7796, 0.4142, 0.7769, 0.3676, 0.7986, 0.3497, 0.7653, 0.3853, 0.7796, 0.3853, 0.7796, 0.3978, 0.7472, 0.4142, 0.7769, 0.3853, 0.7796, 0.3674, 0.7351, 0.3978, 0.7472, 0.3853, 0.7796, 0.3497, 0.7653, 0.3674, 0.7351, 0.3674, 0.7351, 0.3853, 0.7049, 0.3978, 0.7472, 0.3372, 0.7229, 0.3497, 0.6906, 0.3674, 0.7351, 0.3497, 0.7653, 0.3372, 0.7229, 0.3674, 0.7351, 0.3674, 0.7351, 0.3497, 0.6906, 0.3853, 0.7049, 0.3372, 0.7229, 0.3209, 0.6933, 0.3497, 0.6906, 0.3497, 0.6906, 0.3676, 0.6715, 0.3853, 0.7049, 0.3497, 0.6906, 0.3388, 0.663, 0.3676, 0.6715, 0.3497, 0.6906, 0.3209, 0.6933, 0.3388, 0.663, 0.8411, 0.752, 0.8215, 0.7933, 0.8162, 0.7608, 0.8215, 0.7933, 0.8382, 0.8197, 0.8165, 0.8268, 0.854, 0.7866, 0.8382, 0.8197, 0.8215, 0.7933, 0.8411, 0.752, 0.854, 0.7866, 0.8215, 0.7933, 0.8382, 0.8197, 0.8691, 0.816, 0.846, 0.8409, 0.854, 0.7866, 0.8691, 0.816, 0.8382, 0.8197, 0.9711, 0.7187, 0.9747, 0.7436, 0.9465, 0.7272, 0.9747, 0.7436, 0.9701, 0.7747, 0.946, 0.7601, 0.4706, 0.8071, 0.4834, 0.7799, 0.5001, 0.7988, 0.9465, 0.7272, 0.9747, 0.7436, 0.946, 0.7601, 0.4706, 0.8071, 0.4535, 0.7771, 0.4834, 0.7799, 0.4834, 0.7799, 0.5189, 0.7656, 0.5001, 0.7988, 0.4711, 0.7476, 0.5019, 0.7355, 0.4834, 0.7799, 0.4535, 0.7771, 0.4711, 0.7476, 0.4834, 0.7799, 0.4834, 0.7799, 0.5019, 0.7355, 0.5189, 0.7656, 0.4711, 0.7476, 0.4834, 0.7052, 0.5019, 0.7355, 0.5019, 0.7355, 0.5315, 0.7233, 0.5189, 0.7656, 0.5019, 0.7355, 0.5189, 0.6909, 0.5315, 0.7233, 0.5019, 0.7355, 0.4834, 0.7052, 0.5189, 0.6909, 0.4535, 0.7309, 0.4834, 0.7052, 0.4711, 0.7476, 0.4834, 0.7052, 0.5001, 0.6717, 0.5189, 0.6909, 0.8585, 0.8759, 0.8285, 0.8913, 0.8354, 0.8614, 0.4535, 0.7309, 0.4706, 0.6863, 0.4834, 0.7052, 0.5189, 0.6909, 0.5465, 0.6934, 0.5315, 0.7233, 0.5001, 0.6717, 0.5281, 0.6631, 0.5189, 0.6909, 0.5189, 0.6909, 0.5281, 0.6631, 0.5465, 0.6934, 0.5671, 0.7766, 0.5851, 0.7474, 0.5851, 0.7936, 0.5851, 0.7474, 0.6114, 0.7303, 0.6112, 0.7664, 0.5957, 0.7167, 0.6114, 0.7303, 0.5851, 0.7474, 0.5851, 0.7936, 0.5851, 0.7474, 0.6112, 0.7664, 0.6112, 0.7664, 0.6379, 0.7936, 0.6115, 0.8089, 0.5851, 0.7936, 0.6112, 0.7664, 0.6115, 0.8089, 0.6114, 0.7303, 0.6379, 0.7474, 0.6112, 0.7664, 0.6112, 0.7664, 0.6379, 0.7474, 0.6379, 0.7936, 0.3978, 0.7472, 0.3853, 0.7049, 0.4142, 0.7307, 0.6379, 0.7474, 0.6569, 0.7766, 0.6379, 0.7936, 0.6379, 0.7936, 0.6284, 0.8375, 0.6115, 0.8089, 0.6379, 0.7936, 0.6551, 0.8186, 0.6284, 0.8375, 0.9223, 0.7467, 0.946, 0.7601, 0.9178, 0.7781, 0.3853, 0.7049, 0.3676, 0.6715, 0.3964, 0.6862, 0.6284, 0.8375, 0.5958, 0.8375, 0.6115, 0.8089, 0.9178, 0.7781, 0.946, 0.7601, 0.946, 0.7945, 0.9701, 0.7747, 0.9747, 0.7993, 0.946, 0.7945, 0.946, 0.7601, 0.9701, 0.7747, 0.946, 0.7945, 0.5958, 0.8375, 0.5851, 0.7936, 0.6115, 0.8089, 0.5958, 0.8375, 0.5697, 0.8186, 0.5851, 0.7936, 0.5189, 0.7656, 0.5315, 0.7233, 0.5465, 0.7396, 0.8887, 0.7747, 0.8973, 0.7994, 0.8691, 0.816, 0.9465, 0.7272, 0.946, 0.7601, 0.9223, 0.7467, 0.854, 0.7866, 0.8887, 0.7747, 0.8691, 0.816, 0.3209, 0.7394, 0.3372, 0.7229, 0.3497, 0.7653])
me_cylinder_002.materials.append(mat_arms)
me_cylinder_002.use_remesh_fix_poles = True
me_cylinder_002.use_remesh_preserve_attributes = False
me_cylinder_002.update()
me_cylinder_004 = bpy.data.meshes.new('Cylinder.004')
me_cylinder_004.from_pydata([(-0.001518, 1.666, 0.1761), (-0.001518, -1.23, 0.1675), (0.06994, 1.666, 0.1624), (0.06235, -1.23, 0.1547), (0.1305, 1.666, 0.1236), (0.1165, -1.23, 0.1186), (0.171, 1.666, 0.06554), (0.1527, -1.23, 0.06442), (0.1852, 1.666, -0.002982), (0.1654, -1.23, 0.000553), (0.171, 1.666, -0.07151), (0.1527, -1.231, -0.06332), (0.1305, 1.666, -0.1296), (0.1165, -1.231, -0.1175), (0.06994, 1.666, -0.1684), (0.06235, -1.231, -0.1536), (-0.001518, 1.666, -0.182), (-0.001518, -1.231, -0.1663), (-0.07298, 1.666, -0.1684), (-0.06539, -1.231, -0.1536), (-0.1336, 1.666, -0.1296), (-0.1195, -1.231, -0.1175), (-0.174, 1.666, -0.07151), (-0.1557, -1.231, -0.06332), (-0.1883, 1.666, -0.002982), (-0.1684, -1.23, 0.0005531), (-0.174, 1.666, 0.06554), (-0.1557, -1.23, 0.06442), (-0.1336, 1.666, 0.1236), (-0.1195, -1.23, 0.1186), (-0.07298, 1.666, 0.1624), (-0.06539, -1.23, 0.1547), (-0.001518, 1.443, 0.1453), (-0.001518, 1.22, 0.1567), (-0.001518, 0.9977, 0.1459), (-0.001518, 0.7749, 0.155), (-0.001518, 0.5521, 0.1464), (-0.02091, 0.3594, 0.1744), (-0.001518, 0.1065, 0.1469), (-0.001518, -0.1163, 0.1867), (-0.001518, -0.339, 0.2138), (-0.001518, -0.5618, 0.2337), (-0.001518, -0.7846, 0.2276), (-0.001518, -1.007, 0.2203), (0.1234, -1.007, 0.2036), (0.1748, -0.7893, 0.2298), (0.1172, -0.5618, 0.2159), (0.1244, -0.3183, 0.2368), (0.09779, -0.1163, 0.1725), (0.07022, 0.1065, 0.1357), (0.07741, 0.3293, 0.1474), (0.05513, 0.5521, 0.1351), (0.07026, 0.7749, 0.1431), (0.05513, 0.9976, 0.1346), (0.08508, 1.223, 0.1825), (0.05513, 1.443, 0.134), (0.2294, -1.007, 0.1559), (0.2584, -0.7847, 0.1609), (0.2179, -0.5619, 0.1652), (0.1901, -0.3391, 0.151), (0.1851, -0.1188, 0.1442), (0.131, 0.1064, 0.1036), (0.1443, 0.3292, 0.1125), (0.1324, 0.5579, 0.1239), (0.1311, 0.7748, 0.109), (0.1031, 0.9976, 0.1025), (0.1326, 1.22, 0.1101), (0.1031, 1.443, 0.102), (0.3002, -1.008, 0.08449), (0.338, -0.7848, 0.08709), (0.2851, -0.562, 0.08927), (0.2489, -0.3392, 0.08149), (0.2382, -0.1164, 0.07097), (0.1717, 0.1064, 0.05557), (0.189, 0.3292, 0.06027), (0.1352, 0.552, 0.05502), (0.1718, 0.7748, 0.05814), (0.1352, 0.9976, 0.05448), (0.1737, 1.22, 0.05845), (0.1352, 1.443, 0.05394), (0.325, -1.008, 0.000281), (0.4916, -0.7849, 9.179e-06), (0.3087, -0.5621, -0.0002627), (0.3832, -0.3393, -0.0005348), (0.258, -0.1165, -0.0008067), (0.3083, 0.1063, -0.001079), (0.2047, 0.3291, -0.00135), (0.1465, 0.5519, -0.001622), (0.2136, 0.7747, -0.001894), (0.1465, 0.9975, -0.002166), (0.2021, 1.22, -0.002438), (0.1465, 1.443, -0.00271), (0.3002, -1.008, -0.08393), (0.338, -0.785, -0.08708), (0.2851, -0.5622, -0.0898), (0.2489, -0.3394, -0.08256), (0.2382, -0.1166, -0.07258), (0.1717, 0.1062, -0.05772), (0.189, 0.329, -0.06297), (0.1352, 0.5518, -0.05827), (0.1718, 0.7746, -0.06193), (0.1352, 0.9974, -0.05881), (0.1737, 1.22, -0.06332), (0.1352, 1.443, -0.05936), (0.2294, -1.008, -0.1553), (0.2584, -0.7851, -0.1609), (0.2179, -0.5623, -0.1657), (0.1901, -0.3395, -0.1521), (0.182, -0.1167, -0.1334), (0.131, 0.1062, -0.1057), (0.1443, 0.329, -0.1152), (0.1031, 0.5518, -0.1063), (0.1311, 0.7746, -0.1128), (0.1031, 0.9974, -0.1068), (0.1326, 1.22, -0.1149), (0.1031, 1.443, -0.1074), (0.1234, -1.008, -0.203), (0.1391, -0.7851, -0.2102), (0.1172, -0.5623, -0.2164), (0.1342, -0.3537, -0.2475), (0.09779, -0.1167, -0.1741), (0.07022, 0.1061, -0.1378), (0.07741, 0.3289, -0.1501), (0.05513, 0.5517, -0.1384), (0.07026, 0.7745, -0.1468), (0.05513, 0.9973, -0.1389), (0.07107, 1.22, -0.1494), (0.05513, 1.443, -0.1395), (-0.001518, -1.008, -0.2198), (-0.00557, -0.811, -0.2865), (-0.001518, -0.5624, -0.2342), (-0.001518, -0.3396, -0.2149), (-0.001518, -0.1167, -0.1884), (-0.001518, 0.1061, -0.1491), (-0.001518, 0.3289, -0.1624), (-0.001518, 0.5517, -0.1496), (-0.001518, 0.7745, -0.1588), (-0.001518, 0.9973, -0.1502), (-0.001518, 1.22, -0.1615), (-0.001518, 1.443, -0.1507), (-0.1265, -1.008, -0.203), (-0.1422, -0.7851, -0.2102), (-0.1202, -0.5623, -0.2164), (-0.1052, -0.3395, -0.1986), (-0.1008, -0.1167, -0.1741), (-0.07326, 0.1061, -0.1378), (-0.09101, 0.3071, -0.1783), (-0.05816, 0.5517, -0.1384), (-0.0733, 0.7745, -0.1468), (-0.05816, 0.9973, -0.1389), (-0.07411, 1.22, -0.1494), (-0.05816, 1.443, -0.1395), (-0.2324, -1.008, -0.1553), (-0.2614, -0.7851, -0.1609), (-0.2638, -0.5485, -0.2014), (-0.1932, -0.3395, -0.1521), (-0.185, -0.1167, -0.1334), (-0.1341, 0.1062, -0.1057), (-0.1474, 0.329, -0.1152), (-0.1062, 0.5518, -0.1063), (-0.1342, 0.7746, -0.1128), (-0.1062, 0.9974, -0.1068), (-0.1356, 1.22, -0.1149), (-0.1062, 1.443, -0.1074), (-0.3261, -1.028, -0.1211), (-0.3411, -0.785, -0.08708), (-0.2882, -0.5622, -0.0898), (-0.2519, -0.3394, -0.08256), (-0.2413, -0.1166, -0.07258), (-0.1747, 0.1062, -0.05772), (-0.1921, 0.329, -0.06297), (-0.1383, 0.5518, -0.05827), (-0.1748, 0.7746, -0.06193), (-0.1383, 0.9974, -0.05881), (-0.1768, 1.22, -0.06332), (-0.1383, 1.443, -0.05936), (-0.3281, -1.008, 0.0002811), (-0.3849, -0.7849, 9.298e-06), (-0.3118, -0.5621, -0.0002626), (-0.3313, -0.3393, -0.0005347), (-0.261, -0.1165, -0.0008065), (-0.189, 0.1063, -0.001078), (-0.252, 0.3291, -0.00135), (-0.1495, 0.5519, -0.001622), (-0.1891, 0.7747, -0.001894), (-0.1495, 0.9975, -0.002166), (-0.1912, 1.22, -0.002438), (-0.1495, 1.443, -0.00271), (-0.3032, -1.008, 0.08449), (-0.3411, -0.7848, 0.08709), (-0.2881, -0.562, 0.08927), (-0.2519, -0.3392, 0.08149), (-0.2413, -0.1164, 0.07097), (-0.1747, 0.1064, 0.05557), (-0.1921, 0.3292, 0.06027), (-0.1383, 0.552, 0.05502), (-0.1748, 0.7748, 0.05814), (-0.1383, 0.9976, 0.05448), (-0.1768, 1.22, 0.05845), (-0.1383, 1.443, 0.05394), (-0.2324, -1.007, 0.1559), (-0.2614, -0.7847, 0.1609), (-0.2209, -0.5619, 0.1652), (-0.1932, -0.3391, 0.151), (-0.185, -0.1163, 0.1318), (-0.1341, 0.1064, 0.1036), (-0.1474, 0.3292, 0.1125), (-0.1062, 0.552, 0.103), (-0.1342, 0.7748, 0.109), (-0.1326, 0.9945, 0.1245), (-0.1356, 1.22, 0.1101), (-0.1062, 1.443, 0.102), (-0.1265, -1.007, 0.2036), (-0.146, -0.8317, 0.2561), (-0.1202, -0.5618, 0.2159), (-0.1052, -0.339, 0.1975), (-0.1451, -0.1175, 0.2037), (-0.07326, 0.1065, 0.1357), (-0.08045, 0.3293, 0.1474), (-0.05816, 0.5521, 0.1351), (-0.05274, 0.7764, 0.1629), (-0.05816, 0.9976, 0.1346), (-0.07411, 1.22, 0.1445), (-0.05816, 1.443, 0.134), (0.001745, -1.16, -0.2096), (-0.05217, -1.267, -0.1775), (-0.1727, -1.16, -0.1775), (-0.05217, -1.052, -0.1775), (0.1429, -1.226, -0.1775), (0.1429, -1.093, -0.1775), (0.2419, -1.047, -0.09089), (0.08898, -0.9857, -0.1078), (0.284, -1.16, -0.1078), (0.2419, -1.272, -0.09089), (0.3174, -1.226, 0.005166), (0.3174, -1.093, 0.005166), (0.2986, -1.16, 0.1012), (0.2301, -1.052, 0.1181), (0.1968, -0.9857, 0.005166), (0.09347, -0.9768, 0.1012), (0.001745, -0.9447, 0.005166), (-0.08998, -0.9768, -0.09089), (-0.08549, -0.9857, 0.1181), (-0.1933, -0.9857, 0.005166), (-0.2384, -1.047, 0.1012), (-0.3139, -1.093, 0.005166), (-0.2266, -1.052, -0.1078), (-0.2951, -1.16, -0.09089), (-0.2266, -1.267, -0.1078), (-0.3139, -1.226, 0.005166), (-0.2384, -1.272, 0.1012), (-0.2805, -1.16, 0.1181), (-0.1933, -1.333, 0.005166), (-0.08998, -1.342, -0.09089), (-0.08549, -1.333, 0.1181), (0.001745, -1.374, 0.005166), (0.09347, -1.342, 0.1012), (0.1968, -1.333, 0.005166), (0.08898, -1.333, -0.1078), (0.2301, -1.267, 0.1181), (0.05566, -1.267, 0.1879), (0.1762, -1.16, 0.1879), (0.001745, -1.16, 0.22), (0.05566, -1.052, 0.1879), (-0.1394, -1.093, 0.1879), (-0.1394, -1.226, 0.1879)], [], [(43, 1, 3, 44), (44, 3, 5, 56), (56, 5, 7, 68), (68, 7, 9, 80), (80, 9, 11, 92), (92, 11, 13, 104), (104, 13, 15, 116), (116, 15, 17, 128), (128, 17, 19, 140), (140, 19, 21, 152), (152, 21, 23, 164), (164, 23, 25, 176), (176, 25, 27, 188), (188, 27, 29, 200), (3, 1, 31, 29, 27, 25, 23, 21, 19, 17, 15, 13, 11, 9, 7, 5), (200, 29, 31, 212), (212, 31, 1, 43), (0, 2, 4, 6, 8, 10, 12, 14, 16, 18, 20, 22, 24, 26, 28, 30), (30, 223, 32, 0), (223, 222, 33, 32), (222, 221, 34, 33), (221, 220, 35, 34), (220, 219, 36, 35), (219, 218, 37, 36), (218, 217, 38, 37), (217, 216, 39, 38), (216, 215, 40, 39), (215, 214, 41, 40), (214, 213, 42, 41), (213, 212, 43, 42), (28, 211, 223, 30), (211, 210, 222, 223), (210, 209, 221, 222), (209, 208, 220, 221), (208, 207, 219, 220), (207, 206, 218, 219), (206, 205, 217, 218), (205, 204, 216, 217), (204, 203, 215, 216), (203, 202, 214, 215), (202, 201, 213, 214), (201, 200, 212, 213), (26, 199, 211, 28), (199, 198, 210, 211), (198, 197, 209, 210), (197, 196, 208, 209), (196, 195, 207, 208), (195, 194, 206, 207), (194, 193, 205, 206), (193, 192, 204, 205), (192, 191, 203, 204), (191, 190, 202, 203), (190, 189, 201, 202), (189, 188, 200, 201), (24, 187, 199, 26), (187, 186, 198, 199), (186, 185, 197, 198), (185, 184, 196, 197), (184, 183, 195, 196), (183, 182, 194, 195), (182, 181, 193, 194), (181, 180, 192, 193), (180, 179, 191, 192), (179, 178, 190, 191), (178, 177, 189, 190), (177, 176, 188, 189), (22, 175, 187, 24), (175, 174, 186, 187), (174, 173, 185, 186), (173, 172, 184, 185), (172, 171, 183, 184), (171, 170, 182, 183), (170, 169, 181, 182), (169, 168, 180, 181), (168, 167, 179, 180), (167, 166, 178, 179), (166, 165, 177, 178), (165, 164, 176, 177), (20, 163, 175, 22), (163, 162, 174, 175), (162, 161, 173, 174), (161, 160, 172, 173), (160, 159, 171, 172), (159, 158, 170, 171), (158, 157, 169, 170), (157, 156, 168, 169), (156, 155, 167, 168), (155, 154, 166, 167), (154, 153, 165, 166), (153, 152, 164, 165), (18, 151, 163, 20), (151, 150, 162, 163), (150, 149, 161, 162), (149, 148, 160, 161), (148, 147, 159, 160), (147, 146, 158, 159), (146, 145, 157, 158), (145, 144, 156, 157), (144, 143, 155, 156), (143, 142, 154, 155), (142, 141, 153, 154), (141, 140, 152, 153), (16, 139, 151, 18), (139, 138, 150, 151), (138, 137, 149, 150), (137, 136, 148, 149), (136, 135, 147, 148), (135, 134, 146, 147), (134, 133, 145, 146), (133, 132, 144, 145), (132, 131, 143, 144), (131, 130, 142, 143), (130, 129, 141, 142), (129, 128, 140, 141), (14, 127, 139, 16), (127, 126, 138, 139), (126, 125, 137, 138), (125, 124, 136, 137), (124, 123, 135, 136), (123, 122, 134, 135), (122, 121, 133, 134), (121, 120, 132, 133), (120, 119, 131, 132), (119, 118, 130, 131), (118, 117, 129, 130), (117, 116, 128, 129), (12, 115, 127, 14), (115, 114, 126, 127), (114, 113, 125, 126), (113, 112, 124, 125), (112, 111, 123, 124), (111, 110, 122, 123), (110, 109, 121, 122), (109, 108, 120, 121), (108, 107, 119, 120), (107, 106, 118, 119), (106, 105, 117, 118), (105, 104, 116, 117), (10, 103, 115, 12), (103, 102, 114, 115), (102, 101, 113, 114), (101, 100, 112, 113), (100, 99, 111, 112), (99, 98, 110, 111), (98, 97, 109, 110), (97, 96, 108, 109), (96, 95, 107, 108), (95, 94, 106, 107), (94, 93, 105, 106), (93, 92, 104, 105), (8, 91, 103, 10), (91, 90, 102, 103), (90, 89, 101, 102), (89, 88, 100, 101), (88, 87, 99, 100), (87, 86, 98, 99), (86, 85, 97, 98), (85, 84, 96, 97), (84, 83, 95, 96), (83, 82, 94, 95), (82, 81, 93, 94), (81, 80, 92, 93), (6, 79, 91, 8), (79, 78, 90, 91), (78, 77, 89, 90), (77, 76, 88, 89), (76, 75, 87, 88), (75, 74, 86, 87), (74, 73, 85, 86), (73, 72, 84, 85), (72, 71, 83, 84), (71, 70, 82, 83), (70, 69, 81, 82), (69, 68, 80, 81), (4, 67, 79, 6), (67, 66, 78, 79), (66, 65, 77, 78), (65, 64, 76, 77), (64, 63, 75, 76), (63, 62, 74, 75), (62, 61, 73, 74), (61, 60, 72, 73), (60, 59, 71, 72), (59, 58, 70, 71), (58, 57, 69, 70), (57, 56, 68, 69), (2, 55, 67, 4), (55, 54, 66, 67), (54, 53, 65, 66), (53, 52, 64, 65), (52, 51, 63, 64), (51, 50, 62, 63), (50, 49, 61, 62), (49, 48, 60, 61), (48, 47, 59, 60), (47, 46, 58, 59), (46, 45, 57, 58), (45, 44, 56, 57), (0, 32, 55, 2), (32, 33, 54, 55), (33, 34, 53, 54), (34, 35, 52, 53), (35, 36, 51, 52), (36, 37, 50, 51), (37, 38, 49, 50), (38, 39, 48, 49), (39, 40, 47, 48), (40, 41, 46, 47), (41, 42, 45, 46), (42, 43, 44, 45), (224, 228, 225), (224, 225, 226), (224, 226, 227), (224, 227, 229), (228, 224, 229), (229, 231, 230), (232, 229, 230), (229, 227, 231), (232, 228, 229), (233, 228, 232), (233, 232, 234), (232, 230, 235), (234, 232, 235), (235, 237, 236), (234, 235, 236), (230, 238, 235), (235, 238, 237), (230, 231, 238), (238, 239, 237), (238, 240, 239), (238, 231, 240), (240, 242, 239), (241, 243, 240), (231, 241, 240), (240, 243, 242), (241, 246, 243), (243, 244, 242), (243, 245, 244), (243, 246, 245), (227, 246, 241), (246, 247, 245), (226, 247, 246), (227, 226, 246), (247, 248, 249), (226, 248, 247), (247, 249, 245), (249, 250, 251), (249, 252, 250), (245, 249, 251), (249, 248, 252), (252, 254, 250), (253, 255, 252), (248, 253, 252), (252, 255, 254), (253, 258, 255), (255, 256, 254), (255, 257, 256), (255, 258, 257), (225, 258, 253), (258, 233, 257), (228, 233, 258), (225, 228, 258), (257, 259, 256), (233, 234, 257), (257, 234, 259), (256, 259, 260), (259, 236, 261), (234, 236, 259), (260, 259, 261), (261, 263, 262), (260, 261, 262), (236, 237, 261), (261, 237, 263), (239, 242, 263), (237, 239, 263), (263, 264, 262), (263, 242, 264), (244, 251, 264), (242, 244, 264), (264, 265, 262), (264, 251, 265), (250, 254, 265), (251, 250, 265), (265, 260, 262), (265, 254, 260), (254, 256, 260), (225, 253, 248), (245, 251, 244), (226, 225, 248), (227, 241, 231)])
me_cylinder_004.polygons.foreach_set('use_smooth', [True] * 290)
_uv = me_cylinder_004.uv_layers.new(name='UVMap')
_uv.uv.foreach_set('vector', [0.1264, 0.5941, 0.1204, 0.6422, 0.1065, 0.6419, 0.09999, 0.5935, 0.09999, 0.5935, 0.1065, 0.6419, 0.09256, 0.6414, 0.07469, 0.5928, 0.07469, 0.5928, 0.09256, 0.6414, 0.08064, 0.6408, 0.05437, 0.592, 0.6207, 0.9586, 0.6068, 0.9304, 0.6203, 0.9263, 0.6394, 0.9548, 0.3417, 0.06137, 0.3614, 0.01164, 0.3741, 0.01131, 0.3594, 0.06087, 0.3594, 0.06087, 0.3741, 0.01131, 0.3882, 0.01083, 0.3812, 0.06006, 0.3812, 0.06006, 0.3882, 0.01083, 0.4017, 0.01028, 0.4036, 0.05907, 0.3004, 0.5907, 0.2858, 0.64, 0.2752, 0.6406, 0.2786, 0.592, 0.2786, 0.592, 0.2752, 0.6406, 0.2617, 0.6413, 0.2532, 0.5933, 0.2532, 0.5933, 0.2617, 0.6413, 0.2476, 0.6419, 0.228, 0.5945, 0.228, 0.5945, 0.2476, 0.6419, 0.2349, 0.6425, 0.2068, 0.5999, 0.5465, 0.5982, 0.5182, 0.6425, 0.5067, 0.6417, 0.5227, 0.5924, 0.5227, 0.5924, 0.5067, 0.6417, 0.4928, 0.641, 0.5038, 0.5916, 0.5038, 0.5916, 0.4928, 0.641, 0.4789, 0.6405, 0.4833, 0.5911, 0.5802, 0.9223, 0.5712, 0.9113, 0.5671, 0.8977, 0.5685, 0.8836, 0.5752, 0.8711, 0.5861, 0.8622, 0.5997, 0.8581, 0.6138, 0.8595, 0.6263, 0.8662, 0.6353, 0.8772, 0.6394, 0.8908, 0.638, 0.9049, 0.6313, 0.9174, 0.6203, 0.9263, 0.6068, 0.9304, 0.5927, 0.929, 0.4833, 0.5911, 0.4789, 0.6405, 0.4669, 0.6404, 0.4645, 0.591, 0.1499, 0.5944, 0.132, 0.6423, 0.1204, 0.6422, 0.1264, 0.5941, 0.719, 0.9356, 0.719, 0.9197, 0.7248, 0.9052, 0.7356, 0.8942, 0.7497, 0.8883, 0.7649, 0.8886, 0.779, 0.8949, 0.7898, 0.9062, 0.7956, 0.921, 0.7956, 0.9368, 0.7898, 0.9514, 0.779, 0.9624, 0.7649, 0.9683, 0.7497, 0.968, 0.7356, 0.9617, 0.7248, 0.9503, 0.1533, 0.01193, 0.1464, 0.06015, 0.1361, 0.06004, 0.1402, 0.01179, 0.1464, 0.06015, 0.1491, 0.1088, 0.1356, 0.1086, 0.1361, 0.06004, 0.1491, 0.1088, 0.1435, 0.1572, 0.1332, 0.157, 0.1356, 0.1086, 0.1435, 0.1572, 0.1434, 0.2055, 0.1325, 0.2056, 0.1332, 0.157, 0.1434, 0.2055, 0.1407, 0.2542, 0.1303, 0.254, 0.1325, 0.2056, 0.1407, 0.2542, 0.1447, 0.3028, 0.1353, 0.2963, 0.1303, 0.254, 0.1447, 0.3028, 0.1408, 0.3512, 0.1274, 0.351, 0.1353, 0.2963, 0.1408, 0.3512, 0.1595, 0.4008, 0.1294, 0.3999, 0.1274, 0.351, 0.1595, 0.4008, 0.1496, 0.4488, 0.1303, 0.4486, 0.1294, 0.3999, 0.1496, 0.4488, 0.1527, 0.4975, 0.1305, 0.4972, 0.1303, 0.4486, 0.1527, 0.4975, 0.1595, 0.5567, 0.1285, 0.5457, 0.1305, 0.4972, 0.1595, 0.5567, 0.1499, 0.5944, 0.1264, 0.5941, 0.1285, 0.5457, 0.5041, 0.01044, 0.5041, 0.05929, 0.4935, 0.05915, 0.4911, 0.01028, 0.5041, 0.05929, 0.5032, 0.1075, 0.4909, 0.1074, 0.4935, 0.05915, 0.1584, 0.1087, 0.1575, 0.158, 0.1435, 0.1572, 0.1491, 0.1088, 0.4981, 0.1565, 0.4994, 0.2044, 0.4815, 0.2039, 0.4895, 0.1561, 0.4994, 0.2044, 0.4962, 0.2531, 0.4856, 0.253, 0.4815, 0.2039, 0.4962, 0.2531, 0.496, 0.3013, 0.4832, 0.3012, 0.4856, 0.253, 0.496, 0.3013, 0.4947, 0.3499, 0.4829, 0.3498, 0.4832, 0.3012, 0.4947, 0.3499, 0.4916, 0.3978, 0.4738, 0.3974, 0.4829, 0.3498, 0.4916, 0.3978, 0.4866, 0.4459, 0.4696, 0.4458, 0.4738, 0.3974, 0.4866, 0.4459, 0.4843, 0.4941, 0.4653, 0.494, 0.4696, 0.4458, 0.4843, 0.4941, 0.4868, 0.5424, 0.4573, 0.5521, 0.4653, 0.494, 0.4868, 0.5424, 0.4833, 0.5911, 0.4645, 0.591, 0.4573, 0.5521, 0.5193, 0.01093, 0.5165, 0.05971, 0.5041, 0.05929, 0.5041, 0.01044, 0.5165, 0.05971, 0.5171, 0.1079, 0.5032, 0.1075, 0.5041, 0.05929, 0.5171, 0.1079, 0.5125, 0.1566, 0.4981, 0.1565, 0.5032, 0.1075, 0.5125, 0.1566, 0.5131, 0.2048, 0.4994, 0.2044, 0.4981, 0.1565, 0.5131, 0.2048, 0.5086, 0.2535, 0.4962, 0.2531, 0.4994, 0.2044, 0.5086, 0.2535, 0.5104, 0.3017, 0.496, 0.3013, 0.4962, 0.2531, 0.5104, 0.3017, 0.5078, 0.3503, 0.4947, 0.3499, 0.496, 0.3013, 0.5078, 0.3503, 0.5087, 0.3982, 0.4916, 0.3978, 0.4947, 0.3499, 0.5087, 0.3982, 0.5056, 0.4465, 0.4866, 0.4459, 0.4916, 0.3978, 0.5056, 0.4465, 0.5054, 0.4947, 0.4843, 0.4941, 0.4866, 0.4459, 0.5054, 0.4947, 0.5085, 0.5429, 0.4868, 0.5424, 0.4843, 0.4941, 0.5085, 0.5429, 0.5038, 0.5916, 0.4833, 0.5911, 0.4868, 0.5424, 0.5342, 0.01168, 0.5288, 0.06033, 0.5165, 0.05971, 0.5193, 0.01093, 0.5288, 0.06033, 0.5305, 0.1086, 0.5171, 0.1079, 0.5165, 0.05971, 0.5305, 0.1086, 0.5248, 0.1572, 0.5125, 0.1566, 0.5171, 0.1079, 0.5248, 0.1572, 0.5263, 0.2055, 0.5131, 0.2048, 0.5125, 0.1566, 0.5263, 0.2055, 0.5208, 0.2541, 0.5086, 0.2535, 0.5131, 0.2048, 0.5208, 0.2541, 0.5279, 0.3021, 0.5104, 0.3017, 0.5086, 0.2535, 0.5279, 0.3021, 0.5204, 0.3509, 0.5078, 0.3503, 0.5104, 0.3017, 0.5204, 0.3509, 0.5247, 0.399, 0.5087, 0.3982, 0.5078, 0.3503, 0.5247, 0.399, 0.529, 0.4471, 0.5056, 0.4465, 0.5087, 0.3982, 0.529, 0.4471, 0.5253, 0.4956, 0.5054, 0.4947, 0.5056, 0.4465, 0.5253, 0.4956, 0.5297, 0.5437, 0.5085, 0.5429, 0.5054, 0.4947, 0.5297, 0.5437, 0.5227, 0.5924, 0.5038, 0.5916, 0.5085, 0.5429, 0.5465, 0.01257, 0.539, 0.06106, 0.5288, 0.06033, 0.5342, 0.01168, 0.539, 0.06106, 0.5413, 0.1094, 0.5305, 0.1086, 0.5288, 0.06033, 0.5413, 0.1094, 0.5351, 0.158, 0.5248, 0.1572, 0.5305, 0.1086, 0.5351, 0.158, 0.537, 0.2063, 0.5263, 0.2055, 0.5248, 0.1572, 0.537, 0.2063, 0.5311, 0.2549, 0.5208, 0.2541, 0.5263, 0.2055, 0.219, 0.2544, 0.2117, 0.3035, 0.1937, 0.3043, 0.2108, 0.2547, 0.2117, 0.3035, 0.2167, 0.3518, 0.2079, 0.3521, 0.1937, 0.3043, 0.5304, 0.3516, 0.5373, 0.3999, 0.5247, 0.399, 0.5204, 0.3509, 0.2081, 0.4009, 0.2095, 0.4495, 0.1856, 0.4505, 0.1966, 0.4013, 0.2095, 0.4495, 0.2058, 0.4983, 0.1916, 0.4988, 0.1856, 0.4505, 0.2058, 0.4983, 0.1978, 0.5473, 0.1801, 0.548, 0.1916, 0.4988, 0.5432, 0.545, 0.5465, 0.5982, 0.5227, 0.5924, 0.5297, 0.5437, 0.216, 0.01178, 0.2211, 0.06005, 0.2098, 0.06051, 0.202, 0.01236, 0.2211, 0.06005, 0.2187, 0.1088, 0.2053, 0.1094, 0.2098, 0.06051, 0.2187, 0.1088, 0.2257, 0.157, 0.2144, 0.1575, 0.2053, 0.1094, 0.2257, 0.157, 0.2234, 0.2058, 0.2102, 0.2063, 0.2144, 0.1575, 0.2234, 0.2058, 0.2303, 0.254, 0.219, 0.2544, 0.2102, 0.2063, 0.2303, 0.254, 0.2258, 0.3029, 0.2117, 0.3035, 0.219, 0.2544, 0.2258, 0.3029, 0.2296, 0.3512, 0.2167, 0.3518, 0.2117, 0.3035, 0.2296, 0.3512, 0.2253, 0.4002, 0.2081, 0.4009, 0.2167, 0.3518, 0.2253, 0.4002, 0.2281, 0.4487, 0.2095, 0.4495, 0.2081, 0.4009, 0.2281, 0.4487, 0.2223, 0.4947, 0.2058, 0.4983, 0.2095, 0.4495, 0.2223, 0.4947, 0.2208, 0.5463, 0.1978, 0.5473, 0.2058, 0.4983, 0.2208, 0.5463, 0.228, 0.5945, 0.2068, 0.5999, 0.1978, 0.5473, 0.2316, 0.01105, 0.2336, 0.05946, 0.2211, 0.06005, 0.216, 0.01178, 0.2336, 0.05946, 0.234, 0.1081, 0.2187, 0.1088, 0.2211, 0.06005, 0.234, 0.1081, 0.2382, 0.1564, 0.2257, 0.157, 0.2187, 0.1088, 0.2382, 0.1564, 0.2385, 0.205, 0.2234, 0.2058, 0.2257, 0.157, 0.2385, 0.205, 0.2428, 0.2534, 0.2303, 0.254, 0.2234, 0.2058, 0.2428, 0.2534, 0.2435, 0.3068, 0.2258, 0.3029, 0.2303, 0.254, 0.2435, 0.3068, 0.2446, 0.3505, 0.2296, 0.3512, 0.2258, 0.3029, 0.2446, 0.3505, 0.2456, 0.3992, 0.2253, 0.4002, 0.2296, 0.3512, 0.2456, 0.3992, 0.2497, 0.4476, 0.2281, 0.4487, 0.2253, 0.4002, 0.2497, 0.4476, 0.2512, 0.4962, 0.2223, 0.4947, 0.2281, 0.4487, 0.2512, 0.4962, 0.2487, 0.5449, 0.2208, 0.5463, 0.2223, 0.4947, 0.2487, 0.5449, 0.2532, 0.5933, 0.228, 0.5945, 0.2208, 0.5463, 0.2466, 0.01028, 0.2455, 0.05885, 0.2336, 0.05946, 0.2316, 0.01105, 0.2455, 0.05885, 0.249, 0.1073, 0.234, 0.1081, 0.2336, 0.05946, 0.249, 0.1073, 0.2501, 0.1558, 0.2382, 0.1564, 0.234, 0.1081, 0.2501, 0.1558, 0.2534, 0.2043, 0.2385, 0.205, 0.2382, 0.1564, 0.2534, 0.2043, 0.2547, 0.2528, 0.2428, 0.2534, 0.2385, 0.205, 0.2547, 0.2528, 0.2584, 0.3012, 0.2435, 0.3068, 0.2428, 0.2534, 0.2584, 0.3012, 0.2593, 0.3497, 0.2446, 0.3505, 0.2435, 0.3068, 0.2593, 0.3497, 0.2659, 0.3981, 0.2456, 0.3992, 0.2446, 0.3505, 0.2659, 0.3981, 0.2711, 0.4465, 0.2497, 0.4476, 0.2456, 0.3992, 0.2711, 0.4465, 0.2755, 0.4949, 0.2512, 0.4962, 0.2497, 0.4476, 0.2755, 0.4949, 0.283, 0.5489, 0.2487, 0.5449, 0.2512, 0.4962, 0.283, 0.5489, 0.2786, 0.592, 0.2532, 0.5933, 0.2487, 0.5449, 0.4248, 0.6408, 0.4201, 0.5923, 0.4297, 0.5919, 0.4367, 0.6402, 0.255, 0.0583, 0.2614, 0.1066, 0.249, 0.1073, 0.2455, 0.05885, 0.2614, 0.1066, 0.2596, 0.1553, 0.2501, 0.1558, 0.249, 0.1073, 0.2596, 0.1553, 0.2656, 0.2036, 0.2534, 0.2043, 0.2501, 0.1558, 0.2656, 0.2036, 0.2642, 0.2522, 0.2547, 0.2528, 0.2534, 0.2043, 0.2642, 0.2522, 0.272, 0.3005, 0.2584, 0.3012, 0.2547, 0.2528, 0.272, 0.3005, 0.2716, 0.349, 0.2593, 0.3497, 0.2584, 0.3012, 0.2716, 0.349, 0.2831, 0.3971, 0.2659, 0.3981, 0.2593, 0.3497, 0.2831, 0.3971, 0.3004, 0.4481, 0.2711, 0.4465, 0.2659, 0.3981, 0.3004, 0.4481, 0.296, 0.4938, 0.2755, 0.4949, 0.2711, 0.4465, 0.41, 0.156, 0.4044, 0.1077, 0.4367, 0.1007, 0.4291, 0.155, 0.4044, 0.1077, 0.4036, 0.05907, 0.4233, 0.05805, 0.4367, 0.1007, 0.41, 0.6414, 0.4082, 0.5928, 0.4201, 0.5923, 0.4248, 0.6408, 0.4082, 0.5928, 0.4039, 0.5445, 0.418, 0.5439, 0.4201, 0.5923, 0.4039, 0.5445, 0.4048, 0.4958, 0.4167, 0.4953, 0.418, 0.5439, 0.4048, 0.4958, 0.4004, 0.4475, 0.4144, 0.4469, 0.4167, 0.4953, 0.4004, 0.4475, 0.4014, 0.3988, 0.4133, 0.3983, 0.4144, 0.4469, 0.4014, 0.3988, 0.3957, 0.3506, 0.4107, 0.3499, 0.4133, 0.3983, 0.3957, 0.3506, 0.3942, 0.302, 0.4079, 0.3014, 0.4107, 0.3499, 0.3942, 0.302, 0.3904, 0.2538, 0.4087, 0.253, 0.4079, 0.3014, 0.3904, 0.2538, 0.3909, 0.2053, 0.4146, 0.2014, 0.4087, 0.253, 0.3909, 0.2053, 0.3878, 0.1569, 0.41, 0.156, 0.4146, 0.2014, 0.3878, 0.1569, 0.3799, 0.1088, 0.4044, 0.1077, 0.41, 0.156, 0.3799, 0.1088, 0.3812, 0.06006, 0.4036, 0.05907, 0.4044, 0.1077, 0.3946, 0.642, 0.3956, 0.5932, 0.4082, 0.5928, 0.41, 0.6414, 0.3956, 0.5932, 0.3895, 0.545, 0.4039, 0.5445, 0.4082, 0.5928, 0.3895, 0.545, 0.3922, 0.4962, 0.4048, 0.4958, 0.4039, 0.5445, 0.3922, 0.4962, 0.3862, 0.448, 0.4004, 0.4475, 0.4048, 0.4958, 0.3862, 0.448, 0.3888, 0.3992, 0.4014, 0.3988, 0.4004, 0.4475, 0.3888, 0.3992, 0.3807, 0.3511, 0.3957, 0.3506, 0.4014, 0.3988, 0.3807, 0.3511, 0.3805, 0.3025, 0.3942, 0.302, 0.3957, 0.3506, 0.3805, 0.3025, 0.3724, 0.2545, 0.3904, 0.2538, 0.3942, 0.302, 0.3724, 0.2545, 0.3711, 0.206, 0.3909, 0.2053, 0.3904, 0.2538, 0.3711, 0.206, 0.3658, 0.1577, 0.3878, 0.1569, 0.3909, 0.2053, 0.3658, 0.1577, 0.3565, 0.1097, 0.3799, 0.1088, 0.3878, 0.1569, 0.3565, 0.1097, 0.3594, 0.06087, 0.3812, 0.06006, 0.3799, 0.1088, 0.3809, 0.6423, 0.3844, 0.5935, 0.3956, 0.5932, 0.3946, 0.642, 0.3844, 0.5935, 0.3752, 0.5455, 0.3895, 0.545, 0.3956, 0.5932, 0.3752, 0.5455, 0.381, 0.4965, 0.3922, 0.4962, 0.3895, 0.545, 0.381, 0.4965, 0.3703, 0.4485, 0.3862, 0.448, 0.3922, 0.4962, 0.3703, 0.4485, 0.3776, 0.3995, 0.3888, 0.3992, 0.3862, 0.448, 0.3776, 0.3995, 0.3681, 0.3515, 0.3807, 0.3511, 0.3888, 0.3992, 0.3681, 0.3515, 0.3524, 0.3038, 0.3805, 0.3025, 0.3807, 0.3511, 0.3524, 0.3038, 0.3575, 0.2549, 0.3724, 0.2545, 0.3805, 0.3025, 0.3575, 0.2549, 0.3389, 0.2073, 0.3711, 0.206, 0.3724, 0.2545, 0.3389, 0.2073, 0.3473, 0.1583, 0.3658, 0.1577, 0.3711, 0.206, 0.3473, 0.1583, 0.3209, 0.1112, 0.3565, 0.1097, 0.3658, 0.1577, 0.3209, 0.1112, 0.3417, 0.06137, 0.3594, 0.06087, 0.3565, 0.1097, 0.3711, 0.6425, 0.3763, 0.5937, 0.3844, 0.5935, 0.3809, 0.6423, 0.1009, 0.05881, 0.09208, 0.1072, 0.08114, 0.1066, 0.0937, 0.05831, 0.09208, 0.1072, 0.09796, 0.1558, 0.09081, 0.1553, 0.08114, 0.1066, 0.09796, 0.1558, 0.08951, 0.2042, 0.07596, 0.2036, 0.09081, 0.1553, 0.08951, 0.2042, 0.09507, 0.2528, 0.08792, 0.2523, 0.07596, 0.2036, 0.3694, 0.3996, 0.3596, 0.3516, 0.3681, 0.3515, 0.3776, 0.3995, 0.0833, 0.3012, 0.0849, 0.3497, 0.05268, 0.3487, 0.07484, 0.3006, 0.0849, 0.3497, 0.07146, 0.3981, 0.0613, 0.3974, 0.05268, 0.3487, 0.07146, 0.3981, 0.06877, 0.4466, 0.03484, 0.4455, 0.0613, 0.3974, 0.06877, 0.4466, 0.06073, 0.495, 0.04827, 0.4942, 0.03484, 0.4455, 0.06073, 0.495, 0.0485, 0.5433, 0.01028, 0.5421, 0.04827, 0.4942, 0.0485, 0.5433, 0.05437, 0.592, 0.04212, 0.5912, 0.01028, 0.5421, 0.1093, 0.0109, 0.1114, 0.05931, 0.1009, 0.05881, 0.09618, 0.01028, 0.1114, 0.05931, 0.1048, 0.1078, 0.09208, 0.1072, 0.1009, 0.05881, 0.1048, 0.1078, 0.1085, 0.1563, 0.09796, 0.1558, 0.09208, 0.1072, 0.1085, 0.1563, 0.102, 0.2048, 0.08951, 0.2042, 0.09796, 0.1558, 0.102, 0.2048, 0.1016, 0.2521, 0.09507, 0.2528, 0.08951, 0.2042, 0.1016, 0.2521, 0.09676, 0.3017, 0.0833, 0.3012, 0.09507, 0.2528, 0.09676, 0.3017, 0.09717, 0.3502, 0.0849, 0.3497, 0.0833, 0.3012, 0.09717, 0.3502, 0.0884, 0.3994, 0.07146, 0.3981, 0.0849, 0.3497, 0.0884, 0.3994, 0.08652, 0.4474, 0.06877, 0.4466, 0.07146, 0.3981, 0.08652, 0.4474, 0.08074, 0.4959, 0.06073, 0.495, 0.06877, 0.4466, 0.08074, 0.4959, 0.0708, 0.5442, 0.0485, 0.5433, 0.06073, 0.495, 0.0708, 0.5442, 0.07469, 0.5928, 0.05437, 0.592, 0.0485, 0.5433, 0.1248, 0.01143, 0.1238, 0.05975, 0.1114, 0.05931, 0.1093, 0.0109, 0.1238, 0.05975, 0.1205, 0.108, 0.1048, 0.1078, 0.1114, 0.05931, 0.1205, 0.108, 0.1209, 0.1567, 0.1085, 0.1563, 0.1048, 0.1078, 0.1209, 0.1567, 0.1171, 0.2053, 0.102, 0.2048, 0.1085, 0.1563, 0.1171, 0.2053, 0.118, 0.2537, 0.1016, 0.2521, 0.102, 0.2048, 0.118, 0.2537, 0.1131, 0.3023, 0.09676, 0.3017, 0.1016, 0.2521, 0.1131, 0.3023, 0.1121, 0.3507, 0.09717, 0.3502, 0.09676, 0.3017, 0.1121, 0.3507, 0.1083, 0.3994, 0.0884, 0.3994, 0.09717, 0.3502, 0.1083, 0.3994, 0.1072, 0.4438, 0.08652, 0.4474, 0.0884, 0.3994, 0.1072, 0.4438, 0.1052, 0.4967, 0.08074, 0.4959, 0.08652, 0.4474, 0.1052, 0.4967, 0.09343, 0.5461, 0.0708, 0.5442, 0.08074, 0.4959, 0.09343, 0.5461, 0.09999, 0.5935, 0.07469, 0.5928, 0.0708, 0.5442, 0.1402, 0.01179, 0.1361, 0.06004, 0.1238, 0.05975, 0.1248, 0.01143, 0.1361, 0.06004, 0.1356, 0.1086, 0.1205, 0.108, 0.1238, 0.05975, 0.1356, 0.1086, 0.1332, 0.157, 0.1209, 0.1567, 0.1205, 0.108, 0.1332, 0.157, 0.1325, 0.2056, 0.1171, 0.2053, 0.1209, 0.1567, 0.1325, 0.2056, 0.1303, 0.254, 0.118, 0.2537, 0.1171, 0.2053, 0.1303, 0.254, 0.1353, 0.2963, 0.1131, 0.3023, 0.118, 0.2537, 0.1353, 0.2963, 0.1274, 0.351, 0.1121, 0.3507, 0.1131, 0.3023, 0.1274, 0.351, 0.1294, 0.3999, 0.1083, 0.3994, 0.1121, 0.3507, 0.1294, 0.3999, 0.1303, 0.4486, 0.1072, 0.4438, 0.1083, 0.3994, 0.1303, 0.4486, 0.1305, 0.4972, 0.1052, 0.4967, 0.1072, 0.4438, 0.1305, 0.4972, 0.1285, 0.5457, 0.09343, 0.5461, 0.1052, 0.4967, 0.1285, 0.5457, 0.1264, 0.5941, 0.09999, 0.5935, 0.09343, 0.5461, 0.8715, 0.7494, 0.8973, 0.7327, 0.8887, 0.7747, 0.8715, 0.7494, 0.8887, 0.7747, 0.854, 0.7866, 0.8715, 0.7494, 0.854, 0.7866, 0.8411, 0.752, 0.8715, 0.7494, 0.8411, 0.752, 0.8678, 0.7187, 0.8585, 0.8759, 0.8891, 0.8667, 0.8823, 0.8983, 0.8823, 0.8983, 0.8976, 0.92, 0.8689, 0.9294, 0.8466, 0.9128, 0.8823, 0.8983, 0.8689, 0.9294, 0.8678, 0.7187, 0.8411, 0.752, 0.8353, 0.7253, 0.8466, 0.9128, 0.8585, 0.8759, 0.8823, 0.8983, 0.8285, 0.8913, 0.8585, 0.8759, 0.8466, 0.9128, 0.8285, 0.8913, 0.8466, 0.9128, 0.8162, 0.921, 0.8466, 0.9128, 0.8689, 0.9294, 0.8399, 0.9434, 0.8162, 0.921, 0.8466, 0.9128, 0.8399, 0.9434, 0.6283, 0.7167, 0.6379, 0.7474, 0.6114, 0.7303, 0.8162, 0.921, 0.8399, 0.9434, 0.8171, 0.9434, 0.3676, 0.7986, 0.3853, 0.7796, 0.3964, 0.8071, 0.3964, 0.8071, 0.3853, 0.7796, 0.4142, 0.7769, 0.3676, 0.7986, 0.3497, 0.7653, 0.3853, 0.7796, 0.3853, 0.7796, 0.3978, 0.7472, 0.4142, 0.7769, 0.3853, 0.7796, 0.3674, 0.7351, 0.3978, 0.7472, 0.3853, 0.7796, 0.3497, 0.7653, 0.3674, 0.7351, 0.3674, 0.7351, 0.3853, 0.7049, 0.3978, 0.7472, 0.3372, 0.7229, 0.3497, 0.6906, 0.3674, 0.7351, 0.3497, 0.7653, 0.3372, 0.7229, 0.3674, 0.7351, 0.3674, 0.7351, 0.3497, 0.6906, 0.3853, 0.7049, 0.3372, 0.7229, 0.3209, 0.6933, 0.3497, 0.6906, 0.3497, 0.6906, 0.3676, 0.6715, 0.3853, 0.7049, 0.3497, 0.6906, 0.3388, 0.663, 0.3676, 0.6715, 0.3497, 0.6906, 0.3209, 0.6933, 0.3388, 0.663, 0.8411, 0.752, 0.8215, 0.7933, 0.8162, 0.7608, 0.8215, 0.7933, 0.8382, 0.8197, 0.8165, 0.8268, 0.854, 0.7866, 0.8382, 0.8197, 0.8215, 0.7933, 0.8411, 0.752, 0.854, 0.7866, 0.8215, 0.7933, 0.8382, 0.8197, 0.8691, 0.816, 0.846, 0.8409, 0.854, 0.7866, 0.8691, 0.816, 0.8382, 0.8197, 0.9711, 0.7187, 0.9747, 0.7436, 0.9465, 0.7272, 0.9747, 0.7436, 0.9701, 0.7747, 0.946, 0.7601, 0.4706, 0.8071, 0.4834, 0.7799, 0.5001, 0.7988, 0.9465, 0.7272, 0.9747, 0.7436, 0.946, 0.7601, 0.4706, 0.8071, 0.4535, 0.7771, 0.4834, 0.7799, 0.4834, 0.7799, 0.5189, 0.7656, 0.5001, 0.7988, 0.4711, 0.7476, 0.5019, 0.7355, 0.4834, 0.7799, 0.4535, 0.7771, 0.4711, 0.7476, 0.4834, 0.7799, 0.4834, 0.7799, 0.5019, 0.7355, 0.5189, 0.7656, 0.4711, 0.7476, 0.4834, 0.7052, 0.5019, 0.7355, 0.5019, 0.7355, 0.5315, 0.7233, 0.5189, 0.7656, 0.5019, 0.7355, 0.5189, 0.6909, 0.5315, 0.7233, 0.5019, 0.7355, 0.4834, 0.7052, 0.5189, 0.6909, 0.4535, 0.7309, 0.4834, 0.7052, 0.4711, 0.7476, 0.4834, 0.7052, 0.5001, 0.6717, 0.5189, 0.6909, 0.8585, 0.8759, 0.8285, 0.8913, 0.8354, 0.8614, 0.4535, 0.7309, 0.4706, 0.6863, 0.4834, 0.7052, 0.5189, 0.6909, 0.5465, 0.6934, 0.5315, 0.7233, 0.5001, 0.6717, 0.5281, 0.6631, 0.5189, 0.6909, 0.5189, 0.6909, 0.5281, 0.6631, 0.5465, 0.6934, 0.5671, 0.7766, 0.5851, 0.7474, 0.5851, 0.7936, 0.5851, 0.7474, 0.6114, 0.7303, 0.6112, 0.7664, 0.5957, 0.7167, 0.6114, 0.7303, 0.5851, 0.7474, 0.5851, 0.7936, 0.5851, 0.7474, 0.6112, 0.7664, 0.6112, 0.7664, 0.6379, 0.7936, 0.6115, 0.8089, 0.5851, 0.7936, 0.6112, 0.7664, 0.6115, 0.8089, 0.6114, 0.7303, 0.6379, 0.7474, 0.6112, 0.7664, 0.6112, 0.7664, 0.6379, 0.7474, 0.6379, 0.7936, 0.3978, 0.7472, 0.3853, 0.7049, 0.4142, 0.7307, 0.6379, 0.7474, 0.6569, 0.7766, 0.6379, 0.7936, 0.6379, 0.7936, 0.6284, 0.8375, 0.6115, 0.8089, 0.6379, 0.7936, 0.6551, 0.8186, 0.6284, 0.8375, 0.9223, 0.7467, 0.946, 0.7601, 0.9178, 0.7781, 0.3853, 0.7049, 0.3676, 0.6715, 0.3964, 0.6862, 0.6284, 0.8375, 0.5958, 0.8375, 0.6115, 0.8089, 0.9178, 0.7781, 0.946, 0.7601, 0.946, 0.7945, 0.9701, 0.7747, 0.9747, 0.7993, 0.946, 0.7945, 0.946, 0.7601, 0.9701, 0.7747, 0.946, 0.7945, 0.5958, 0.8375, 0.5851, 0.7936, 0.6115, 0.8089, 0.5958, 0.8375, 0.5697, 0.8186, 0.5851, 0.7936, 0.5189, 0.7656, 0.5315, 0.7233, 0.5465, 0.7396, 0.8887, 0.7747, 0.8973, 0.7994, 0.8691, 0.816, 0.9465, 0.7272, 0.946, 0.7601, 0.9223, 0.7467, 0.854, 0.7866, 0.8887, 0.7747, 0.8691, 0.816, 0.3209, 0.7394, 0.3372, 0.7229, 0.3497, 0.7653])
me_cylinder_004.materials.append(mat_arms)
me_cylinder_004.use_remesh_fix_poles = True
me_cylinder_004.use_remesh_preserve_attributes = False
me_cylinder_004.update()
arm_armature_002 = bpy.data.armatures.new('Armature.002')  # bones are not reproduced
arm_armature_003 = bpy.data.armatures.new('Armature.003')  # bones are not reproduced

# ---- objects
ob_camera = bpy.data.objects.new('Camera', cam_camera_001)
ob_model_002 = bpy.data.objects.new('Model.002', me_cylinder_002)
ob_blankl = bpy.data.objects.new('BlankL', arm_armature_002)
ob_model_003 = bpy.data.objects.new('Model.003', me_cylinder_004)
ob_blankr = bpy.data.objects.new('BlankR', arm_armature_003)

# ---- transforms, parenting, visibility, modifiers, constraints
ob_camera.location = (0.0, 0.0, 2.0)
ob_camera.rotation_euler = (1.571, 0.0, 3.142)
ob_model_002.parent = ob_blankl
ob_model_002.matrix_parent_inverse = Matrix(((1.0, -0.0, -0.0, -1.533), (-0.0, 1.0, 0.0, 2.205), (-0.0, -0.0, 1.0, -1.1), (-0.0, 0.0, -0.0, 1.0)))
ob_model_002.location = (1.534, -2.526, 1.116)
_vg = ob_model_002.vertex_groups.new(name='BoneL')
for _i, _w in zip([0, 2, 4, 6, 8, 10, 12, 14, 16, 18, 20, 22, 24, 26, 28, 30, 32, 33, 34, 35, 52, 53, 54, 55, 64, 65, 66, 67, 76, 77, 78, 79, 88, 89, 90, 91, 100, 101, 102, 103, 112, 113, 114, 115, 124, 125, 126, 127, 136, 137, 138, 139, 148, 149, 150, 151, 160, 161, 162, 163, 172, 173, 174, 175, 184, 185, 186, 187, 196, 197, 198, 199, 208, 209, 210, 211, 220, 221, 222, 223], [0.9999, 0.9999, 0.9999, 0.9999, 0.9998, 0.9998, 0.9998, 0.9998, 0.9997, 0.9997, 0.9997, 0.9998, 0.9998, 0.9998, 0.9998, 0.9999, 0.9994, 0.993, 0.9307, 0.08534, 0.08702, 0.9327, 0.993, 0.9994, 0.09357, 0.9292, 0.9922, 0.9994, 0.1032, 0.9229, 0.9913, 0.9993, 0.1062, 0.917, 0.9906, 0.9992, 0.113, 0.9132, 0.9898, 0.999, 0.1125, 0.9092, 0.9892, 0.9989, 0.1111, 0.9065, 0.9887, 0.9988, 0.11, 0.9048, 0.9883, 0.9987, 0.1115, 0.9035, 0.9878, 0.9987, 0.1128, 0.9035, 0.9876, 0.9987, 0.1121, 0.9053, 0.9878, 0.9987, 0.1098, 0.9085, 0.9883, 0.9988, 0.1066, 0.9122, 0.9889, 0.9989, 0.1032, 0.9065, 0.9897, 0.9991, 0.09303, 0.9242, 0.9918, 0.9993]): _vg.add([_i], _w, 'REPLACE')
_vg = ob_model_002.vertex_groups.new(name='Bone.001L')
for _i, _w in zip([34, 35, 36, 37, 38, 49, 50, 51, 52, 53, 61, 62, 63, 64, 65, 73, 74, 75, 76, 77, 85, 86, 87, 88, 89, 97, 98, 99, 100, 101, 109, 110, 111, 112, 113, 121, 122, 123, 124, 125, 133, 134, 135, 136, 137, 145, 146, 147, 148, 149, 157, 158, 159, 160, 161, 169, 170, 171, 172, 173, 181, 182, 183, 184, 185, 193, 194, 195, 196, 197, 205, 206, 207, 208, 209, 217, 218, 219, 220, 221], [0.06907, 0.9127, 0.9785, 0.8922, 0.06175, 0.06391, 0.8068, 0.9731, 0.9104, 0.06704, 0.06504, 0.6752, 0.9595, 0.9026, 0.07053, 0.06163, 0.4022, 0.9448, 0.8919, 0.07676, 0.05935, 0.3371, 0.9379, 0.8885, 0.08257, 0.06621, 0.4108, 0.9409, 0.8814, 0.08632, 0.0738, 0.6413, 0.9483, 0.8823, 0.09029, 0.07614, 0.7375, 0.9533, 0.8841, 0.09301, 0.07159, 0.7099, 0.9548, 0.8852, 0.09463, 0.06371, 0.4382, 0.9444, 0.8833, 0.09597, 0.06574, 0.5235, 0.9418, 0.8818, 0.09591, 0.06905, 0.5874, 0.9445, 0.8826, 0.09413, 0.06806, 0.4356, 0.9434, 0.8851, 0.09102, 0.06523, 0.4546, 0.9535, 0.8892, 0.08737, 0.06665, 0.7078, 0.9668, 0.8937, 0.09317, 0.06418, 0.8242, 0.9763, 0.9049, 0.0756]): _vg.add([_i], _w, 'REPLACE')
_vg = ob_model_002.vertex_groups.new(name='Bone.002L')
for _i, _w in zip([37, 38, 39, 40, 46, 47, 48, 49, 50, 58, 59, 60, 61, 62, 63, 70, 71, 72, 73, 74, 75, 82, 83, 84, 85, 86, 87, 94, 95, 96, 97, 98, 99, 106, 107, 108, 109, 110, 111, 118, 119, 120, 121, 122, 123, 130, 131, 132, 133, 134, 135, 142, 143, 144, 145, 146, 147, 154, 155, 156, 157, 158, 159, 166, 167, 168, 169, 170, 171, 178, 179, 180, 181, 182, 183, 190, 191, 192, 193, 194, 195, 202, 203, 204, 205, 206, 214, 215, 216, 217, 218], [0.1057, 0.9267, 0.8727, 0.1306, 0.00706, 0.1677, 0.8543, 0.9225, 0.1903, 0.01604, 0.1563, 0.8286, 0.9162, 0.3208, 0.01066, 0.02349, 0.1676, 0.8121, 0.9143, 0.5927, 0.0406, 0.0311, 0.1657, 0.81, 0.9066, 0.657, 0.0511, 0.03466, 0.1813, 0.8191, 0.9101, 0.5838, 0.04474, 0.02886, 0.1745, 0.8249, 0.9046, 0.3539, 0.02941, 0.02135, 0.1458, 0.8392, 0.9047, 0.2582, 0.01948, 0.01694, 0.1596, 0.8458, 0.9104, 0.2861, 0.01698, 0.02106, 0.1586, 0.8368, 0.9174, 0.5576, 0.03804, 0.03455, 0.1654, 0.8202, 0.913, 0.4731, 0.04352, 0.03567, 0.1742, 0.8064, 0.9077, 0.4085, 0.03935, 0.03586, 0.1713, 0.801, 0.9089, 0.5605, 0.04309, 0.02999, 0.1721, 0.8134, 0.9138, 0.5416, 0.02451, 0.01823, 0.1576, 0.8316, 0.9157, 0.2891, 0.005945, 0.1443, 0.8341, 0.922, 0.1734]): _vg.add([_i], _w, 'REPLACE')
_vg = ob_model_002.vertex_groups.new(name='Bone.003L')
for _i, _w in zip([1, 3, 5, 7, 9, 11, 13, 15, 17, 19, 21, 23, 25, 27, 29, 31, 39, 40, 41, 42, 43, 44, 45, 46, 47, 48, 56, 57, 58, 59, 60, 68, 69, 70, 71, 72, 80, 81, 82, 83, 84, 85, 92, 93, 94, 95, 96, 104, 105, 106, 107, 108, 116, 117, 118, 119, 120, 128, 129, 130, 131, 132, 140, 141, 142, 143, 144, 152, 153, 154, 155, 156, 164, 165, 166, 167, 168, 176, 177, 178, 179, 180, 188, 189, 190, 191, 192, 200, 201, 202, 203, 204, 212, 213, 214, 215, 216, 224, 225, 226, 227, 228, 229, 230, 231, 232, 233, 234, 235, 236, 237, 238, 239, 240, 241, 242, 243, 244, 245, 246, 247, 248, 249, 250, 251, 252, 253, 254, 255, 256, 257, 258, 259, 260, 261, 262, 263, 264, 265], [0.9986, 0.9986, 0.9986, 0.9984, 0.9982, 0.9982, 0.9983, 0.9982, 0.9982, 0.9982, 0.9982, 0.9981, 0.9982, 0.9983, 0.9986, 0.9986, 0.1195, 0.8681, 0.975, 0.9939, 0.9948, 0.9944, 0.992, 0.9712, 0.8305, 0.1372, 0.9935, 0.99, 0.9666, 0.8419, 0.1622, 0.9926, 0.9884, 0.9628, 0.8302, 0.1773, 0.992, 0.9886, 0.9589, 0.832, 0.178, 0.01778, 0.9919, 0.987, 0.9571, 0.8161, 0.1685, 0.9925, 0.9881, 0.96, 0.8231, 0.1633, 0.9931, 0.9898, 0.9638, 0.8522, 0.1497, 0.9934, 0.9913, 0.9661, 0.8383, 0.1436, 0.9931, 0.9896, 0.964, 0.8393, 0.1528, 0.9925, 0.9877, 0.9572, 0.8324, 0.1688, 0.9922, 0.987, 0.9566, 0.8235, 0.1826, 0.9921, 0.9872, 0.9565, 0.8265, 0.1883, 0.9925, 0.9877, 0.9595, 0.8257, 0.176, 0.9934, 0.9891, 0.9655, 0.8405, 0.1582, 0.9945, 0.9935, 0.9717, 0.8541, 0.1569, 1.0, 1.0, 1.0, 1.0, 1.0, 1.0, 1.0, 1.0, 1.0, 1.0, 1.0, 1.0, 1.0, 1.0, 1.0, 1.0, 1.0, 1.0, 1.0, 1.0, 1.0, 1.0, 1.0, 1.0, 1.0, 1.0, 1.0, 1.0, 1.0, 1.0, 1.0, 1.0, 1.0, 1.0, 1.0, 1.0, 1.0, 1.0, 1.0, 1.0, 1.0, 1.0]): _vg.add([_i], _w, 'REPLACE')
_vg = ob_model_002.vertex_groups.new(name='Bone.004')
for _i, _w in zip([224, 225, 226, 227, 228, 229, 230, 231, 232, 233, 234, 235, 236, 237, 238, 239, 241, 242, 243, 244, 245, 246, 247, 248, 249, 250, 251, 252, 253, 254, 255, 256, 257, 258, 259, 260, 261, 262, 263, 264, 265], [0.436, 0.5714, 0.5712, 0.4145, 0.3099, 0.2848, 0.2838, 0.1433, 0.284, 0.2796, 0.2776, 0.2831, 0.2771, 0.267, 0.3304, 0.1153, 0.2022, 0.1634, 0.4098, 0.472, 0.5767, 0.4851, 0.64, 0.7864, 0.748, 0.7894, 0.6208, 0.8734, 0.8431, 0.8506, 0.7898, 0.2021, 0.2631, 0.2522, 0.2711, 0.3785, 0.2933, 0.3758, 0.2463, 0.4186, 0.6125]): _vg.add([_i], _w, 'REPLACE')
_vg = ob_model_002.vertex_groups.new(name='Bone.005')
for _i, _w in zip([1, 3, 5, 7, 9, 11, 13, 15, 17, 19, 21, 23, 25, 27, 29, 31, 42, 43, 44, 45, 56, 57, 68, 69, 80, 81, 92, 93, 104, 105, 116, 117, 128, 129, 140, 141, 152, 153, 164, 165, 176, 177, 188, 189, 200, 201, 212, 213, 224, 225, 226, 227, 228, 229, 230, 231, 232, 233, 234, 235, 236, 237, 238, 239, 241, 242, 243, 244, 245, 246, 247, 248, 249, 250, 251, 252, 253, 254, 255, 256, 257, 258, 259, 260, 261, 262, 263, 264, 265], [0.6185, 0.7342, 0.7855, 0.726, 0.7026, 0.5972, 0.5192, 0.4608, 0.4175, 0.3881, 0.3727, 0.372, 0.3877, 0.4186, 0.4653, 0.5304, 0.05132, 0.2973, 0.3221, 0.07136, 0.3113, 0.07509, 0.2859, 0.07999, 0.2634, 0.07323, 0.2564, 0.07288, 0.2527, 0.0664, 0.2399, 0.05613, 0.2203, 0.06006, 0.2046, 0.04737, 0.1937, 0.05299, 0.1908, 0.0552, 0.1887, 0.05611, 0.1995, 0.05708, 0.2223, 0.05678, 0.2536, 0.07653, 0.3431, 0.2954, 0.2352, 0.3568, 0.4635, 0.3346, 0.3558, 0.1498, 0.4225, 0.5026, 0.4563, 0.3927, 0.4125, 0.3302, 0.3554, 0.1139, 0.1469, 0.09258, 0.2893, 0.1898, 0.1767, 0.2172, 0.1643, 0.115, 0.1112, 0.09145, 0.1452, 0.07021, 0.1148, 0.09584, 0.1839, 0.7371, 0.5784, 0.6767, 0.4954, 0.4136, 0.3663, 0.2673, 0.2092, 0.1666, 0.1561]): _vg.add([_i], _w, 'REPLACE')
_m = ob_model_002.modifiers.new('Armature', 'ARMATURE')
_m.object = ob_blankl
ob_blankl.location = (1.533, -2.205, 1.1)
ob_model_003.parent = ob_blankr
ob_model_003.matrix_parent_inverse = Matrix(((1.0, -0.0, 0.0, 1.489), (-0.0, 1.0, -0.0, 2.205), (-0.0, 0.0, 1.0, -1.094), (-0.0, 0.0, -0.0, 1.0)))
ob_model_003.location = (-1.476, -2.528, 1.084)
_vg = ob_model_003.vertex_groups.new(name='BoneR')
for _i, _w in zip([0, 2, 4, 6, 8, 10, 12, 14, 16, 18, 20, 22, 24, 26, 28, 30, 32, 33, 34, 35, 52, 53, 54, 55, 64, 65, 66, 67, 76, 77, 78, 79, 88, 89, 90, 91, 100, 101, 102, 103, 112, 113, 114, 115, 124, 125, 126, 127, 136, 137, 138, 139, 148, 149, 150, 151, 160, 161, 162, 163, 172, 173, 174, 175, 184, 185, 186, 187, 196, 197, 198, 199, 208, 209, 210, 211, 220, 221, 222, 223], [0.9999, 0.9998, 0.9998, 0.9998, 0.9998, 0.9998, 0.9998, 0.9998, 0.9998, 0.9998, 0.9998, 0.9998, 0.9998, 0.9998, 0.9999, 0.9999, 0.9993, 0.9922, 0.9262, 0.09055, 0.09733, 0.9237, 0.9914, 0.9992, 0.1054, 0.9176, 0.9899, 0.9991, 0.1147, 0.9107, 0.9889, 0.999, 0.1162, 0.9061, 0.9885, 0.9989, 0.1213, 0.9052, 0.988, 0.9988, 0.1179, 0.9051, 0.9881, 0.9988, 0.1122, 0.9065, 0.9886, 0.9988, 0.106, 0.909, 0.9893, 0.9989, 0.1031, 0.9113, 0.9897, 0.9989, 0.1019, 0.9142, 0.99, 0.999, 0.1004, 0.9176, 0.9903, 0.9991, 0.09856, 0.9207, 0.9907, 0.9991, 0.09676, 0.9225, 0.9909, 0.9992, 0.09642, 0.9124, 0.9911, 0.9993, 0.09402, 0.9252, 0.9922, 0.9993]): _vg.add([_i], _w, 'REPLACE')
_vg = ob_model_003.vertex_groups.new(name='Bone.001R')
for _i, _w in zip([34, 35, 36, 37, 38, 49, 50, 51, 52, 53, 61, 62, 63, 64, 65, 73, 74, 75, 76, 77, 85, 86, 87, 88, 89, 97, 98, 99, 100, 101, 109, 110, 111, 112, 113, 121, 122, 123, 124, 125, 133, 134, 135, 136, 137, 145, 146, 147, 148, 149, 157, 158, 159, 160, 161, 169, 170, 171, 172, 173, 181, 182, 183, 184, 185, 193, 194, 195, 196, 197, 205, 206, 207, 208, 209, 217, 218, 219, 220, 221], [0.07359, 0.9072, 0.9757, 0.8858, 0.06652, 0.07161, 0.7897, 0.9672, 0.8993, 0.07601, 0.07381, 0.6627, 0.9515, 0.8896, 0.08196, 0.07075, 0.416, 0.9364, 0.8792, 0.08877, 0.06733, 0.3561, 0.9306, 0.8774, 0.09328, 0.07432, 0.4271, 0.9358, 0.8723, 0.09421, 0.07986, 0.6444, 0.9463, 0.8766, 0.09439, 0.07981, 0.745, 0.9553, 0.8832, 0.09297, 0.07306, 0.7354, 0.9615, 0.8902, 0.09053, 0.06528, 0.4983, 0.9578, 0.8933, 0.08828, 0.0684, 0.7068, 0.9611, 0.8946, 0.08546, 0.0696, 0.6808, 0.962, 0.8961, 0.08211, 0.06569, 0.4613, 0.956, 0.898, 0.07902, 0.06029, 0.4484, 0.9617, 0.9002, 0.07728, 0.06263, 0.715, 0.971, 0.9012, 0.08735, 0.06332, 0.8256, 0.9765, 0.9039, 0.07463]): _vg.add([_i], _w, 'REPLACE')
_vg = ob_model_003.vertex_groups.new(name='Bone.002R')
for _i, _w in zip([37, 38, 39, 40, 41, 46, 47, 48, 49, 50, 58, 59, 60, 61, 62, 63, 70, 71, 72, 73, 74, 75, 82, 83, 84, 85, 86, 87, 94, 95, 96, 97, 98, 99, 106, 107, 108, 109, 110, 111, 118, 119, 120, 121, 122, 123, 130, 131, 132, 133, 134, 135, 142, 143, 144, 145, 146, 147, 154, 155, 156, 157, 158, 159, 166, 167, 168, 169, 170, 171, 178, 179, 180, 181, 182, 183, 190, 191, 192, 193, 194, 195, 202, 203, 204, 205, 206, 214, 215, 216, 217, 218], [0.1117, 0.9204, 0.8656, 0.1348, 0.002493, 0.01366, 0.1757, 0.841, 0.9117, 0.2064, 0.02444, 0.1662, 0.8141, 0.9033, 0.332, 0.02143, 0.03188, 0.177, 0.7982, 0.9007, 0.5775, 0.05099, 0.03912, 0.173, 0.7973, 0.8943, 0.6366, 0.05582, 0.04167, 0.1882, 0.8079, 0.8987, 0.5664, 0.05049, 0.03354, 0.179, 0.8168, 0.8964, 0.35, 0.03107, 0.02237, 0.1469, 0.8356, 0.9003, 0.2504, 0.01522, 0.01393, 0.1553, 0.8498, 0.91, 0.2607, 0.005145, 0.0144, 0.1504, 0.8468, 0.9183, 0.4979, 0.01429, 0.02602, 0.1559, 0.8326, 0.9138, 0.2898, 0.009184, 0.02688, 0.1648, 0.8192, 0.911, 0.3158, 0.009159, 0.02753, 0.163, 0.8135, 0.915, 0.5355, 0.02249, 0.02274, 0.1642, 0.8248, 0.9219, 0.5486, 0.01178, 0.01318, 0.1517, 0.8402, 0.9218, 0.2824, 0.004293, 0.1429, 0.8381, 0.9233, 0.1721]): _vg.add([_i], _w, 'REPLACE')
_vg = ob_model_003.vertex_groups.new(name='Bone.003R')
for _i, _w in zip([1, 3, 5, 7, 9, 11, 13, 15, 17, 19, 21, 23, 25, 27, 29, 31, 39, 40, 41, 42, 43, 44, 45, 46, 47, 48, 56, 57, 58, 59, 60, 68, 69, 70, 71, 72, 73, 80, 81, 82, 83, 84, 85, 92, 93, 94, 95, 96, 97, 104, 105, 106, 107, 108, 116, 117, 118, 119, 120, 128, 129, 130, 131, 132, 140, 141, 142, 143, 144, 152, 153, 154, 155, 156, 164, 165, 166, 167, 168, 176, 177, 178, 179, 180, 188, 189, 190, 191, 192, 200, 201, 202, 203, 204, 212, 213, 214, 215, 216, 224, 225, 226, 227, 228, 229, 230, 231, 232, 233, 234, 235, 236, 237, 238, 239, 240, 241, 242, 243, 244, 245, 246, 247, 248, 249, 250, 251, 252, 253, 254, 255, 256, 257, 258, 259, 260, 261, 262, 263, 264, 265], [0.9986, 0.9984, 0.9984, 0.9981, 0.998, 0.998, 0.9982, 0.9982, 0.9983, 0.9983, 0.9985, 0.9984, 0.9984, 0.9985, 0.9987, 0.9986, 0.1257, 0.8637, 0.9734, 0.9934, 0.9946, 0.9938, 0.9906, 0.9678, 0.822, 0.1487, 0.9927, 0.9883, 0.9622, 0.8314, 0.1745, 0.9917, 0.9866, 0.9584, 0.8203, 0.1888, 0.006699, 0.9911, 0.987, 0.9547, 0.8241, 0.1883, 0.02627, 0.9911, 0.9854, 0.9534, 0.8086, 0.1775, 0.003361, 0.9919, 0.9869, 0.9576, 0.8181, 0.1698, 0.9929, 0.9893, 0.9633, 0.851, 0.1524, 0.9936, 0.9918, 0.9676, 0.8426, 0.1395, 0.9937, 0.9909, 0.9674, 0.8477, 0.1432, 0.9933, 0.9894, 0.9615, 0.8422, 0.1571, 0.9931, 0.9887, 0.9611, 0.8332, 0.1707, 0.993, 0.9889, 0.9608, 0.8351, 0.1769, 0.9933, 0.9892, 0.9632, 0.8339, 0.1657, 0.9939, 0.9902, 0.968, 0.8466, 0.1505, 0.9947, 0.9938, 0.9725, 0.8556, 0.1533, 1.0, 1.0, 1.0, 1.0, 1.0, 1.0, 1.0, 1.0, 1.0, 1.0, 1.0, 1.0, 1.0, 1.0, 1.0, 1.0, 1.0, 1.0, 1.0, 1.0, 1.0, 1.0, 1.0, 1.0, 1.0, 1.0, 1.0, 1.0, 1.0, 1.0, 1.0, 1.0, 1.0, 1.0, 1.0, 1.0, 1.0, 1.0, 1.0, 1.0, 1.0, 1.0]): _vg.add([_i], _w, 'REPLACE')
_vg = ob_model_003.vertex_groups.new(name='Bone.004')
for _i, _w in zip([1, 3, 5, 7, 9, 11, 13, 15, 17, 19, 21, 23, 25, 27, 29, 31, 42, 43, 44, 45, 56, 57, 68, 69, 80, 81, 92, 93, 104, 105, 116, 117, 128, 129, 140, 141, 152, 153, 164, 165, 176, 177, 188, 189, 200, 201, 212, 213, 224, 225, 226, 227, 228, 229, 230, 231, 232, 233, 234, 235, 236, 237, 238, 239, 240, 241, 242, 243, 244, 245, 246, 247, 248, 249, 250, 251, 252, 253, 254, 255, 256, 257, 258, 259, 260, 261, 262, 263, 264, 265], [0.4587, 0.2624, 0.161, 0.1509, 0.144, 0.1834, 0.228, 0.2798, 0.4095, 0.5579, 0.7298, 0.8022, 0.8322, 0.831, 0.7932, 0.6659, 0.03119, 0.2227, 0.1578, 0.02482, 0.1207, 0.01791, 0.1043, 0.0171, 0.0986, 0.01252, 0.1057, 0.01736, 0.1281, 0.02181, 0.165, 0.03032, 0.2223, 0.06028, 0.2831, 0.06183, 0.3144, 0.07726, 0.3231, 0.08425, 0.3201, 0.08571, 0.3251, 0.08456, 0.3261, 0.07655, 0.2921, 0.0832, 0.4939, 0.7171, 0.6196, 0.44, 0.3039, 0.3043, 0.2893, 0.1826, 0.2744, 0.2503, 0.2553, 0.2761, 0.2615, 0.2685, 0.336, 0.1624, 0.198, 0.2322, 0.1888, 0.4295, 0.4851, 0.5941, 0.5138, 0.6636, 0.8073, 0.7622, 0.7889, 0.6274, 0.8693, 0.8039, 0.7779, 0.2435, 0.1344, 0.2077, 0.1796, 0.2364, 0.3382, 0.278, 0.3633, 0.2587, 0.4212, 0.5918]): _vg.add([_i], _w, 'REPLACE')
_vg = ob_model_003.vertex_groups.new(name='Bone.005')
for _i, _w in zip([1, 3, 5, 7, 9, 11, 13, 15, 17, 19, 21, 23, 25, 27, 29, 31, 42, 43, 44, 45, 56, 57, 68, 69, 80, 81, 92, 93, 104, 105, 116, 117, 128, 129, 140, 141, 152, 164, 176, 188, 200, 212, 213, 224, 225, 226, 227, 228, 229, 230, 231, 232, 233, 234, 235, 236, 237, 238, 239, 240, 241, 242, 243, 244, 245, 246, 247, 248, 249, 250, 251, 252, 253, 254, 255, 256, 257, 258, 259, 260, 261, 262, 263, 264, 265], [0.3933, 0.5961, 0.6917, 0.6538, 0.6491, 0.5716, 0.5209, 0.4921, 0.36, 0.238, 0.1242, 0.07487, 0.05918, 0.06807, 0.1068, 0.2119, 0.02003, 0.1949, 0.2501, 0.05931, 0.2605, 0.06578, 0.2478, 0.07182, 0.2332, 0.06672, 0.2304, 0.06722, 0.2297, 0.06102, 0.2154, 0.04832, 0.1693, 0.03744, 0.1184, 0.003421, 0.0848, 0.07179, 0.06322, 0.06684, 0.08256, 0.1226, 0.02796, 0.3334, 0.2151, 0.2276, 0.3691, 0.506, 0.3653, 0.3911, 0.1895, 0.4686, 0.5616, 0.511, 0.4369, 0.4643, 0.3755, 0.3768, 0.1708, 0.1717, 0.1733, 0.1281, 0.3152, 0.2175, 0.1946, 0.2303, 0.1736, 0.1189, 0.1222, 0.1122, 0.1696, 0.09019, 0.1711, 0.1733, 0.7324, 0.8087, 0.6545, 0.7665, 0.5572, 0.4762, 0.4207, 0.3196, 0.2601, 0.2059, 0.203]): _vg.add([_i], _w, 'REPLACE')
_m = ob_model_003.modifiers.new('Armature', 'ARMATURE')
_m.object = ob_blankr
ob_blankr.location = (-1.489, -2.205, 1.094)

# ---- collection membership
col_collection.objects.link(ob_camera)
col_collection.objects.link(ob_model_002)
col_collection.objects.link(ob_blankl)
col_collection.objects.link(ob_model_003)
col_collection.objects.link(ob_blankr)

# ---- scene / render settings (as saved in the file)
scene.frame_start = 0; scene.frame_end = 200; scene.frame_set(148)
scene.render.engine = 'BLENDER_EEVEE_NEXT'
scene.cycles.sampling_pattern = 'TABULATED_SOBOL'
scene.cycles.use_light_tree = False
scene.view_settings.view_transform = 'Filmic'
bpy.context.view_layer.update()

# ---- added for rendering (the .blend has no active camera): camera
cam_auto = bpy.data.cameras.new('AutoCamera')
cam_auto.lens = 50.0
cam_auto.sensor_width = 36.0
cam_auto.clip_end = 1000.0
ob_auto_camera = bpy.data.objects.new('AutoCamera', cam_auto)
scene.collection.objects.link(ob_auto_camera)
ob_auto_camera.location = (5.00648, -8.37925, 5.31386)
ob_auto_camera.rotation_euler = (1.09748, -7.21219e-08, 0.694738)
scene.camera = ob_auto_camera
bpy.context.view_layer.update()

